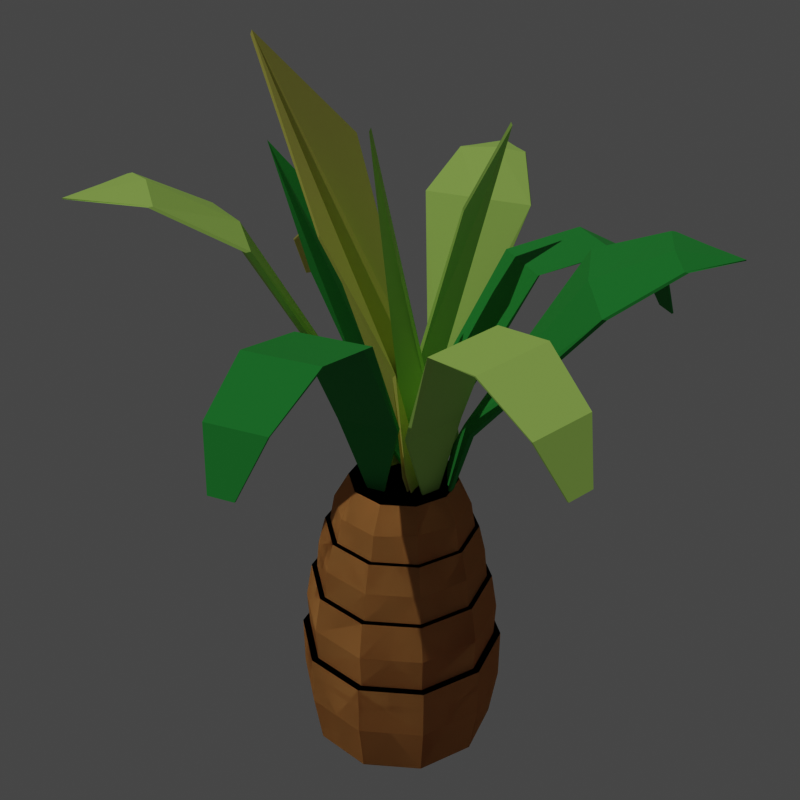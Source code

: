 # Source: palm_small.blend  (saved by Blender 2.80.75; exported with 4.5.12 LTS)
import bpy
from mathutils import Matrix  # noqa: F401  (used for matrix-valued properties, if any)

bpy.ops.wm.read_factory_settings(use_empty=True)
scene = bpy.context.scene
scene.name = 'Scene'

# ---- collections
col_collection = bpy.data.collections.new('Collection'); scene.collection.children.link(col_collection)
col_leafs = bpy.data.collections.new('leafs'); scene.collection.children.link(col_leafs)

# ---- materials (node trees are filled in below, after node groups)
mat_palm_tree = bpy.data.materials.new('palm_tree')
mat_palm_tree.alpha_threshold = 0.0
mat_palm_tree.use_transparent_shadow = False
mat_palm_tree.diffuse_color = (0.7991, 0.402, 0.1413, 1.0)
mat_palm_tree.roughness = 1.0
mat_palm_tree.line_color = (0.0, 0.0, 0.0, 1.0)
mat_palm_leaf_dark_001 = bpy.data.materials.new('palm_leaf_dark.001')
mat_palm_leaf_dark_001.use_transparent_shadow = False
mat_palm_leaf_dark_001.diffuse_color = (0.01938, 0.314, 0.05286, 1.0)
mat_palm_leaf_dark_001.roughness = 1.0
mat_palm_leaf1_001 = bpy.data.materials.new('palm_leaf1.001')
mat_palm_leaf1_001.use_transparent_shadow = False
mat_palm_leaf1_001.diffuse_color = (0.4621, 0.7991, 0.1683, 1.0)
mat_palm_leaf1_001.roughness = 0.7868
mat_palm_leaf_yellow = bpy.data.materials.new('palm_leaf_yellow')
mat_palm_leaf_yellow.use_transparent_shadow = False
mat_palm_leaf_yellow.diffuse_color = (0.7991, 0.7454, 0.1812, 1.0)
mat_palm_leaf_yellow.roughness = 1.0
mat_palm_leaf1 = bpy.data.materials.new('palm_leaf1')
mat_palm_leaf1.use_transparent_shadow = False
mat_palm_leaf1.diffuse_color = (0.4621, 0.7991, 0.1683, 1.0)
mat_palm_leaf1.roughness = 0.7868
mat_palm_leaf_dark = bpy.data.materials.new('palm_leaf_dark')
mat_palm_leaf_dark.use_transparent_shadow = False
mat_palm_leaf_dark.diffuse_color = (0.01938, 0.314, 0.05286, 1.0)
mat_palm_leaf_dark.roughness = 1.0
mat_palm_leaf1_002 = bpy.data.materials.new('palm_leaf1.002')
mat_palm_leaf1_002.use_transparent_shadow = False
mat_palm_leaf1_002.diffuse_color = (0.4621, 0.7991, 0.1683, 1.0)
mat_palm_leaf1_002.roughness = 0.7868

# ---- material node trees
mat_palm_tree.use_nodes = True; mat_palm_tree.node_tree.nodes.clear()
_N = mat_palm_tree.node_tree.nodes; _L = mat_palm_tree.node_tree.links
n0 = _N.new('ShaderNodeOutputMaterial'); n0.name = 'Material Output'; n0.location = (300, 300)
n1 = _N.new('ShaderNodeBsdfPrincipled'); n1.name = 'Principled BSDF'; n1.location = (10, 300)
n1.distribution = 'GGX'
n1.subsurface_method = 'BURLEY'
n1.inputs[0].default_value = (0.7991, 0.402, 0.1413, 1.0)
n1.inputs[2].default_value = 1.0
n1.inputs[3].default_value = 1.45
n1.inputs[13].default_value = 0.0
n1.inputs[27].default_value = (0.0, 0.0, 0.0, 1.0)
n1.inputs[28].default_value = 1.0
_L.new(n1.outputs[0], n0.inputs[0])
n0.is_active_output = True
mat_palm_leaf_dark_001.use_nodes = True; mat_palm_leaf_dark_001.node_tree.nodes.clear()
_N = mat_palm_leaf_dark_001.node_tree.nodes; _L = mat_palm_leaf_dark_001.node_tree.links
n0 = _N.new('ShaderNodeOutputMaterial'); n0.name = 'Material Output'; n0.location = (300, 300)
n1 = _N.new('ShaderNodeBsdfPrincipled'); n1.name = 'Principled BSDF'; n1.location = (10, 300)
n1.distribution = 'GGX'
n1.subsurface_method = 'BURLEY'
n1.inputs[0].default_value = (0.01938, 0.314, 0.05286, 1.0)
n1.inputs[2].default_value = 1.0
n1.inputs[3].default_value = 1.45
n1.inputs[27].default_value = (0.0, 0.0, 0.0, 1.0)
n1.inputs[28].default_value = 1.0
_L.new(n1.outputs[0], n0.inputs[0])
n0.is_active_output = True
mat_palm_leaf1_001.use_nodes = True; mat_palm_leaf1_001.node_tree.nodes.clear()
_N = mat_palm_leaf1_001.node_tree.nodes; _L = mat_palm_leaf1_001.node_tree.links
n0 = _N.new('ShaderNodeOutputMaterial'); n0.name = 'Material Output'; n0.location = (300, 300)
n1 = _N.new('ShaderNodeBsdfPrincipled'); n1.name = 'Principled BSDF'; n1.location = (10, 300)
n1.distribution = 'GGX'
n1.subsurface_method = 'BURLEY'
n1.inputs[0].default_value = (0.4621, 0.7991, 0.1683, 1.0)
n1.inputs[2].default_value = 0.7826
n1.inputs[3].default_value = 1.45
n1.inputs[27].default_value = (0.0, 0.0, 0.0, 1.0)
n1.inputs[28].default_value = 1.0
_L.new(n1.outputs[0], n0.inputs[0])
n0.is_active_output = True
mat_palm_leaf_yellow.use_nodes = True; mat_palm_leaf_yellow.node_tree.nodes.clear()
_N = mat_palm_leaf_yellow.node_tree.nodes; _L = mat_palm_leaf_yellow.node_tree.links
n0 = _N.new('ShaderNodeOutputMaterial'); n0.name = 'Material Output'; n0.location = (300, 300)
n1 = _N.new('ShaderNodeBsdfPrincipled'); n1.name = 'Principled BSDF'; n1.location = (10, 300)
n1.distribution = 'GGX'
n1.subsurface_method = 'BURLEY'
n1.inputs[0].default_value = (0.7991, 0.7454, 0.1812, 1.0)
n1.inputs[2].default_value = 1.0
n1.inputs[3].default_value = 1.45
n1.inputs[27].default_value = (0.0, 0.0, 0.0, 1.0)
n1.inputs[28].default_value = 1.0
_L.new(n1.outputs[0], n0.inputs[0])
n0.is_active_output = True
mat_palm_leaf1.use_nodes = True; mat_palm_leaf1.node_tree.nodes.clear()
_N = mat_palm_leaf1.node_tree.nodes; _L = mat_palm_leaf1.node_tree.links
n0 = _N.new('ShaderNodeOutputMaterial'); n0.name = 'Material Output'; n0.location = (300, 300)
n1 = _N.new('ShaderNodeBsdfPrincipled'); n1.name = 'Principled BSDF'; n1.location = (10, 300)
n1.distribution = 'GGX'
n1.subsurface_method = 'BURLEY'
n1.inputs[0].default_value = (0.4621, 0.7991, 0.1683, 1.0)
n1.inputs[2].default_value = 0.7826
n1.inputs[3].default_value = 1.45
n1.inputs[27].default_value = (0.0, 0.0, 0.0, 1.0)
n1.inputs[28].default_value = 1.0
_L.new(n1.outputs[0], n0.inputs[0])
n0.is_active_output = True
mat_palm_leaf_dark.use_nodes = True; mat_palm_leaf_dark.node_tree.nodes.clear()
_N = mat_palm_leaf_dark.node_tree.nodes; _L = mat_palm_leaf_dark.node_tree.links
n0 = _N.new('ShaderNodeOutputMaterial'); n0.name = 'Material Output'; n0.location = (300, 300)
n1 = _N.new('ShaderNodeBsdfPrincipled'); n1.name = 'Principled BSDF'; n1.location = (10, 300)
n1.distribution = 'GGX'
n1.subsurface_method = 'BURLEY'
n1.inputs[0].default_value = (0.01938, 0.314, 0.05286, 1.0)
n1.inputs[2].default_value = 1.0
n1.inputs[3].default_value = 1.45
n1.inputs[27].default_value = (0.0, 0.0, 0.0, 1.0)
n1.inputs[28].default_value = 1.0
_L.new(n1.outputs[0], n0.inputs[0])
n0.is_active_output = True
mat_palm_leaf1_002.use_nodes = True; mat_palm_leaf1_002.node_tree.nodes.clear()
_N = mat_palm_leaf1_002.node_tree.nodes; _L = mat_palm_leaf1_002.node_tree.links
n0 = _N.new('ShaderNodeOutputMaterial'); n0.name = 'Material Output'; n0.location = (300, 300)
n1 = _N.new('ShaderNodeBsdfPrincipled'); n1.name = 'Principled BSDF'; n1.location = (10, 300)
n1.distribution = 'GGX'
n1.subsurface_method = 'BURLEY'
n1.inputs[0].default_value = (0.4621, 0.7991, 0.1683, 1.0)
n1.inputs[2].default_value = 0.7826
n1.inputs[3].default_value = 1.45
n1.inputs[27].default_value = (0.0, 0.0, 0.0, 1.0)
n1.inputs[28].default_value = 1.0
_L.new(n1.outputs[0], n0.inputs[0])
n0.is_active_output = True

# ---- world
world_world = bpy.data.worlds.new('World'); scene.world = world_world
world_world.use_nodes = True; world_world.node_tree.nodes.clear()
_N = world_world.node_tree.nodes; _L = world_world.node_tree.links
n0 = _N.new('ShaderNodeOutputWorld'); n0.name = 'World Output'; n0.location = (300, 300)
n1 = _N.new('ShaderNodeBackground'); n1.name = 'Background'; n1.location = (10, 300)
n1.inputs[0].default_value = (0.05088, 0.05088, 0.05088, 1.0)
_L.new(n1.outputs[0], n0.inputs[0])
n0.is_active_output = True
world_world.color = (0.05088, 0.05088, 0.05088)
world_world.use_sun_shadow = False
world_world.sun_shadow_jitter_overblur = 0.0

# ---- cameras
cam_camera = bpy.data.cameras.new('Camera')

# ---- lights
light_sun = bpy.data.lights.new('Sun', 'SUN')
light_sun.color = (1.0, 0.9472, 0.7988)
light_sun.transmission_factor = 0.0
light_sun.energy = 1.0
light_sun.shadow_soft_size = 0.125

# ---- meshes
me_cylinder = bpy.data.meshes.new('Cylinder')
me_cylinder.from_pydata([(0.0727, 0.436, -0.1496), (0.0727, 0.4739, 0.3211), (0.3171, 0.3566, -0.1496), (0.3394, 0.3872, 0.3211), (0.4682, 0.1487, -0.1496), (0.5042, 0.1604, 0.3211), (0.4682, -0.1083, -0.1496), (0.5042, -0.12, 0.3211), (0.3171, -0.3163, -0.1496), (0.3394, -0.3469, 0.3211), (0.0727, -0.3957, -0.1496), (0.0727, -0.4335, 0.3211), (-0.1717, -0.3163, -0.1496), (-0.194, -0.3469, 0.3211), (-0.3228, -0.1083, -0.1496), (-0.3588, -0.12, 0.3211), (-0.3228, 0.1487, -0.1496), (-0.3588, 0.1604, 0.3211), (-0.1717, 0.3566, -0.1496), (-0.194, 0.3872, 0.3211), (0.1949, 0.3963, -0.1496), (0.206, 0.4306, 0.3211), (0.0727, 0.4725, 0.08578), (0.3386, 0.3861, 0.08578), (0.3927, 0.2526, -0.1496), (0.4218, 0.2738, 0.3211), (0.5029, 0.1599, 0.08578), (0.4682, 0.02017, -0.1496), (0.5042, 0.02017, 0.3211), (0.5029, -0.1196, 0.08578), (0.3927, -0.2123, -0.1496), (0.4218, -0.2335, 0.3211), (0.3386, -0.3457, 0.08578), (0.1949, -0.356, -0.1496), (0.0727, -0.4321, 0.08578), (-0.04951, -0.356, -0.1496), (-0.06064, -0.3902, 0.3211), (-0.1932, -0.3457, 0.08578), (-0.2473, -0.2123, -0.1496), (-0.2764, -0.2335, 0.3211), (-0.3575, -0.1196, 0.08578), (-0.3228, 0.02017, -0.1496), (-0.3588, 0.02017, 0.3211), (-0.3575, 0.1599, 0.08578), (-0.2473, 0.2526, -0.1496), (-0.2764, 0.2738, 0.3211), (-0.1932, 0.3861, 0.08578), (-0.04951, 0.3963, -0.1496), (-0.06064, 0.4306, 0.3211), (-0.06022, 0.4293, 0.08578), (-0.2753, 0.273, 0.08578), (-0.3575, 0.02017, 0.08578), (-0.2753, -0.2327, 0.08578), (-0.06022, -0.3889, 0.08578), (0.2056, -0.3889, 0.08578), (0.4207, -0.2327, 0.08578), (0.5029, 0.02017, 0.08578), (0.4207, 0.273, 0.08578), (0.2056, 0.4293, 0.08578), (0.1966, 0.4015, 0.3211), (0.0727, 0.4417, 0.3211), (0.1855, -0.3214, 0.641), (0.3205, 0.3612, 0.3211), (0.4349, -0.09543, 0.641), (0.4736, 0.1504, 0.3211), (-0.2446, 0.1275, 0.9002), (0.4736, -0.1101, 0.3211), (0.3205, -0.3209, 0.3211), (-0.1634, 0.3467, 0.641), (0.0727, -0.4014, 0.3211), (0.07248, -0.4095, 0.4772), (-0.1751, -0.3209, 0.3211), (0.4808, 0.1525, 0.4772), (-0.3282, -0.1101, 0.3211), (0.4808, -0.1128, 0.4772), (-0.3282, 0.1504, 0.3211), (0.1855, 0.3651, 0.641), (-0.1751, 0.3612, 0.3211), (-0.3097, 0.1454, 0.641), (0.07325, 0.4236, 0.641), (0.1916, -0.3433, 0.641), (-0.3358, 0.01986, 0.4772), (-0.3282, 0.02017, 0.3211), (-0.2446, 0.02358, 0.9002), (-0.3358, -0.1128, 0.4772), (-0.3358, 0.1525, 0.4772), (0.07392, -0.3577, 0.641), (0.4028, 0.2599, 0.4772), (0.07392, 0.4014, 0.641), (0.397, 0.2558, 0.3211), (-0.1799, 0.3672, 0.4772), (0.07248, 0.4492, 0.4772), (0.1987, 0.4082, 0.4772), (0.3831, 0.246, 0.641), (-0.3097, 0.02092, 0.641), (0.3248, 0.3672, 0.4772), (0.3099, -0.3049, 0.641), (-0.3097, -0.1035, 0.641), (0.4562, -0.1035, 0.641), (0.4562, 0.1454, 0.641), (-0.1634, -0.3049, 0.641), (0.07325, -0.3818, 0.641), (0.1916, 0.3852, 0.641), (0.3099, 0.3467, 0.641), (-0.1799, -0.3275, 0.4772), (0.174, -0.2806, 0.9002), (0.1987, -0.3685, 0.4772), (0.1966, -0.3611, 0.3211), (0.3248, -0.3275, 0.4772), (0.297, 0.3289, 0.641), (0.297, -0.2852, 0.641), (0.07518, -0.3127, 0.9002), (0.174, 0.3277, 0.9002), (0.07518, 0.3598, 0.9002), (-0.287, -0.09543, 0.641), (-0.1492, 0.3289, 0.641), (0.3659, 0.234, 0.641), (0.4349, 0.1391, 0.641), (-0.1492, -0.2852, 0.641), (-0.287, 0.1391, 0.641), (-0.287, 0.02185, 0.641), (-0.1225, -0.2485, 0.9002), (0.395, 0.1275, 0.9002), (0.3339, 0.2116, 0.9002), (-0.1225, 0.2956, 0.9002), (0.2728, -0.2485, 0.9002), (0.2728, 0.2956, 0.9002), (0.395, -0.08033, 0.9002), (-0.2446, -0.08033, 0.9002), (0.3659, -0.1903, 0.641), (0.3339, -0.1644, 0.9002), (0.4229, -0.09101, 0.7706), (0.2896, -0.2745, 0.7706), (0.3562, -0.1827, 0.7706), (-0.03762, 0.3651, 0.641), (-0.02365, 0.3277, 0.9002), (-0.1417, 0.3192, 0.7706), (0.07392, 0.3893, 0.7706), (-0.0339, 0.3542, 0.7706), (-0.03762, -0.3214, 0.641), (-0.02365, -0.2806, 0.9002), (0.07392, -0.3445, 0.7706), (-0.1417, -0.2745, 0.7706), (-0.0339, -0.3095, 0.7706), (0.1818, -0.3095, 0.7706), (0.3315, 0.2815, 0.641), (0.3034, 0.2536, 0.9002), (0.3562, 0.2275, 0.7706), (0.2896, 0.3192, 0.7706), (0.3229, 0.2733, 0.7706), (0.4216, 0.1354, 0.7786), (0.1818, 0.3542, 0.7706), (-0.2759, 0.136, 0.7651), (-0.2762, -0.09142, 0.7635), (-0.2767, 0.0223, 0.7603), (0.07664, 0.3399, 0.9002), (0.1694, 0.3097, 0.9002), (0.07664, -0.2911, 0.9002), (0.1694, -0.261, 0.9002), (-0.2234, 0.02436, 0.9002), (-0.2234, 0.1219, 0.9002), (-0.01608, -0.261, 0.9002), (-0.1088, -0.2309, 0.9002), (0.3767, 0.1219, 0.9002), (0.3194, 0.2007, 0.9002), (-0.01608, 0.3097, 0.9002), (-0.1088, 0.2796, 0.9002), (0.2621, -0.2309, 0.9002), (0.2907, 0.2402, 0.9002), (0.2621, 0.2796, 0.9002), (0.3194, -0.152, 0.9002), (-0.2234, -0.07313, 0.9002), (0.3767, -0.07313, 0.9002), (0.01298, 0.2406, 1.132), (-0.05629, 0.2181, 1.132), (0.1515, -0.1858, 1.132), (0.2208, -0.1633, 1.132), (-0.1419, 0.0274, 1.132), (-0.1419, 0.1002, 1.132), (0.08225, -0.2083, 1.132), (0.2422, 0.1886, 1.132), (0.2208, 0.2181, 1.132), (0.3064, 0.1002, 1.132), (0.2636, 0.1592, 1.132), (0.01298, -0.1858, 1.132), (-0.05629, -0.1633, 1.132), (0.08225, 0.2631, 1.132), (0.1515, 0.2406, 1.132), (0.2636, -0.1044, 1.132), (-0.1419, -0.04544, 1.132), (0.3064, -0.04544, 1.132), (0.3767, 0.02436, 0.9002), (0.3064, 0.0274, 1.132), (0.359, 0.1171, 1.016), (0.359, -0.06572, 1.016), (0.359, 0.02568, 1.016), (-0.06244, 0.2947, 0.9002), (-0.02165, 0.2293, 1.132), (-0.09618, 0.265, 1.016), (-0.009252, 0.2932, 1.016), (-0.05271, 0.2791, 1.016), (-0.1661, -0.152, 0.9002), (-0.0991, -0.1044, 1.132), (-0.09618, -0.2136, 1.016), (-0.2036, -0.06572, 1.016), (-0.1499, -0.1397, 1.016), (0.123, -0.2761, 0.9002), (0.1169, -0.197, 1.132), (0.1646, -0.2418, 1.016), (0.07767, -0.2701, 1.016), (0.1211, -0.256, 1.016), (-0.009252, -0.2418, 1.016), (0.2493, -0.21, 1.028), (0.3037, -0.1384, 1.022), (0.2157, 0.2947, 0.9002), (0.1862, 0.2293, 1.132), (0.2515, 0.265, 1.016), (0.1646, 0.2932, 1.016), (0.2081, 0.2791, 1.016), (0.3052, 0.191, 1.016), (0.07788, 0.3187, 1.024), (-0.2065, 0.1178, 1.008), (-0.02165, 0.2293, 1.132), (-0.05629, 0.2181, 1.132), (0.1515, -0.1858, 1.132), (0.2208, -0.1633, 1.132), (-0.1419, 0.0274, 1.132), (-0.1419, 0.1002, 1.132), (0.1169, -0.197, 1.132), (0.2422, 0.1886, 1.132), (0.2208, 0.2181, 1.132), (0.3064, 0.1002, 1.132), (0.2636, 0.1592, 1.132), (0.01298, -0.1858, 1.132), (-0.05629, -0.1633, 1.132), (0.08225, 0.2631, 1.132), (0.1515, 0.2406, 1.132), (0.1862, 0.2293, 1.132), (0.2636, -0.1044, 1.132), (-0.1419, -0.04544, 1.132), (0.3064, 0.0274, 1.132), (0.3064, -0.04544, 1.132), (-0.0991, -0.1044, 1.132), (0.01298, 0.2406, 1.132), (0.08225, -0.2083, 1.132)], [], [(58, 23, 2, 20, 0, 22), (57, 26, 4, 24, 2, 23), (56, 29, 6, 27, 4, 26), (55, 32, 8, 30, 6, 29), (54, 34, 10, 33, 8, 32), (53, 37, 12, 35, 10, 34), (52, 40, 14, 38, 12, 37), (51, 43, 16, 41, 14, 40), (50, 46, 18, 44, 16, 43), (49, 22, 0, 47, 18, 46), (0, 20, 2, 24, 4, 27, 6, 30, 8, 33, 10, 35, 12, 38, 14, 41, 16, 44, 18, 47), (45, 19, 46, 50, 43, 17), (62, 59, 60, 91, 92, 95), (42, 17, 43, 51, 40, 15), (108, 74, 98, 96), (39, 15, 40, 52, 37, 13), (71, 69, 70, 104), (36, 13, 37, 53, 34, 11), (19, 17, 15, 13, 71, 73, 82, 75, 77, 60, 59, 21, 1), (90, 85, 78, 68), (64, 89, 62, 95, 87, 72), (102, 79, 68, 78, 94, 97, 100, 118, 114, 120, 119, 115, 134, 88, 76, 109, 103), (28, 7, 29, 56, 26, 5), (104, 70, 101, 100), (25, 5, 26, 57, 23, 3), (21, 3, 23, 58, 22, 1), (48, 1, 22, 49, 46, 19), (236, 235, 243, 222, 223, 227, 226, 239, 242, 234, 233, 244, 228, 224, 225, 238, 241, 240, 231, 232, 229, 230, 237), (31, 9, 32, 55, 29, 7), (32, 9, 11, 34), (185, 184, 233, 234), (74, 72, 99, 98), (91, 90, 68, 79), (84, 104, 100, 97), (75, 82, 73, 84, 81, 85), (107, 67, 108, 106, 70, 69), (73, 71, 104, 84), (81, 84, 97, 94, 78, 85), (106, 108, 96, 80, 101, 70), (67, 66, 74, 108), (66, 64, 72, 74), (72, 87, 95, 103, 93, 99), (202, 185, 234, 242), (60, 77, 90, 91), (77, 75, 85, 90), (96, 98, 99, 93, 103, 109, 145, 116, 117, 63, 129, 110, 61, 86, 139, 118, 100, 101, 80), (124, 65, 83, 128, 121, 162, 201, 171, 159, 160, 166, 196, 165, 155, 156, 214, 169, 126, 112, 113, 135), (131, 150, 122, 127), (116, 145, 109, 148, 149, 147, 150, 117), (115, 119, 152, 136), (150, 147, 149, 148, 126, 146, 123, 122), (114, 118, 142, 153), (61, 110, 132, 144, 141, 86), (152, 154, 153, 128, 83, 65), (109, 76, 88, 137, 151, 148), (95, 92, 91, 79, 102, 103), (110, 129, 63, 131, 133, 132), (134, 115, 136, 138, 137, 88), (139, 86, 141, 143, 142, 118), (133, 131, 127, 130, 125, 132), (138, 136, 124, 135, 113, 137), (143, 141, 111, 140, 121, 142), (151, 137, 113, 112, 126, 148), (63, 117, 150, 131), (144, 132, 125, 105, 111, 141), (153, 142, 121, 128), (119, 120, 114, 153, 154, 152), (136, 152, 65, 124), (182, 183, 232, 231), (166, 160, 221, 198), (161, 157, 209, 211, 203, 162), (168, 169, 216, 219, 193, 163, 164), (167, 170, 172, 194, 213, 212), (217, 220, 186, 187, 215, 181, 216, 218), (155, 165, 196, 166, 198, 200, 199, 220), (203, 211, 209, 179, 184, 185), (157, 206, 158, 167, 212, 208, 210, 209), (189, 202, 242, 239), (188, 190, 241, 238), (176, 188, 238, 225), (169, 214, 156, 155, 220, 217, 218, 216), (172, 191, 163, 193, 195, 194), (215, 187, 236, 237), (201, 162, 203, 205, 204, 171), (195, 193, 182, 192, 190, 194), (175, 176, 225, 224), (205, 203, 185, 202, 189, 204), (213, 194, 190, 188, 176, 212), (208, 212, 176, 175, 207, 179, 209, 210), (186, 173, 243, 235), (197, 174, 223, 222), (187, 186, 235, 236), (192, 182, 231, 240), (220, 199, 200, 198, 174, 197, 173, 186), (173, 197, 222, 243), (184, 179, 244, 233), (181, 215, 237, 230), (159, 171, 204, 221, 160), (193, 219, 216, 181, 180, 183, 182), (221, 204, 189, 177, 178), (198, 221, 178, 174), (178, 177, 226, 227), (179, 207, 228, 244), (183, 180, 229, 232), (177, 189, 239, 226), (207, 175, 224, 228), (190, 192, 240, 241), (180, 181, 230, 229), (174, 178, 227, 223), (7, 5, 3, 21, 59, 62, 89, 64, 66, 67, 107, 69, 71, 13, 11, 9), (105, 125, 130, 127, 122, 123, 146, 126, 169, 168, 164, 163, 191, 172, 170, 167, 158, 206, 157, 161, 162, 121, 140, 111)])
_uv = me_cylinder.uv_layers.new(name='UVMap')
_uv.uv.foreach_set('vector', [0.95, 0.75, 0.9, 0.75, 0.9, 0.5, 0.95, 0.5, 1.0, 0.5, 1.0, 0.75, 0.85, 0.75, 0.8, 0.75, 0.8, 0.5, 0.85, 0.5, 0.9, 0.5, 0.9, 0.75, 0.75, 0.75, 0.7, 0.75, 0.7, 0.5, 0.75, 0.5, 0.8, 0.5, 0.8, 0.75, 0.65, 0.75, 0.6, 0.75, 0.6, 0.5, 0.65, 0.5, 0.7, 0.5, 0.7, 0.75, 0.55, 0.75, 0.5, 0.75, 0.5, 0.5, 0.55, 0.5, 0.6, 0.5, 0.6, 0.75, 0.45, 0.75, 0.4, 0.75, 0.4, 0.5, 0.45, 0.5, 0.5, 0.5, 0.5, 0.75, 0.35, 0.75, 0.3, 0.75, 0.3, 0.5, 0.35, 0.5, 0.4, 0.5, 0.4, 0.75, 0.25, 0.75, 0.2, 0.75, 0.2, 0.5, 0.25, 0.5, 0.3, 0.5, 0.3, 0.75, 0.15, 0.75, 0.1, 0.75, 0.1, 0.5, 0.15, 0.5, 0.2, 0.5, 0.2, 0.75, 0.05, 0.75, -7.451e-08, 0.75, -7.451e-08, 0.5, 0.05, 0.5, 0.1, 0.5, 0.1, 0.75, 0.75, 0.49, 0.8205, 0.4671, 0.8911, 0.4442, 0.9347, 0.3842, 0.9783, 0.3242, 0.9783, 0.25, 0.9783, 0.1758, 0.9347, 0.1158, 0.8911, 0.05584, 0.8205, 0.03292, 0.75, 0.01, 0.6795, 0.03292, 0.6089, 0.05584, 0.5653, 0.1158, 0.5217, 0.1758, 0.5217, 0.25, 0.5217, 0.3242, 0.5653, 0.3842, 0.6089, 0.4442, 0.6795, 0.4671, 0.15, 1.0, 0.1, 1.0, 0.1, 0.75, 0.15, 0.75, 0.2, 0.75, 0.2, 1.0, 0.9, 1.0, 0.95, 1.0, -7.451e-08, 1.0, -7.451e-08, 1.0, 0.95, 1.0, 0.9, 1.0, 0.25, 1.0, 0.2, 1.0, 0.2, 0.75, 0.25, 0.75, 0.3, 0.75, 0.3, 1.0, 0.6, 1.0, 0.7, 1.0, 0.7, 1.0, 0.6, 1.0, 0.35, 1.0, 0.3, 1.0, 0.3, 0.75, 0.35, 0.75, 0.4, 0.75, 0.4, 1.0, 0.4, 1.0, 0.5, 1.0, 0.5, 1.0, 0.4, 1.0, 0.45, 1.0, 0.4, 1.0, 0.4, 0.75, 0.45, 0.75, 0.5, 0.75, 0.5, 1.0, 0.1, 1.0, 0.2, 1.0, 0.3, 1.0, 0.4, 1.0, 0.4, 1.0, 0.3, 1.0, 0.25, 1.0, 0.2, 1.0, 0.1, 1.0, -7.451e-08, 1.0, 0.95, 1.0, 0.95, 1.0, -7.451e-08, 1.0, 0.1, 1.0, 0.2, 1.0, 0.2, 1.0, 0.1, 1.0, 0.8, 1.0, 0.85, 1.0, 0.9, 1.0, 0.9, 1.0, 0.85, 1.0, 0.8, 1.0, 0.95, 1.0, -7.451e-08, 1.0, 0.1, 1.0, 0.2, 1.0, 0.25, 1.0, 0.3, 1.0, 0.4, 1.0, 0.4, 1.0, 0.3, 1.0, 0.25, 1.0, 0.2, 1.0, 0.1, 1.0, 0.05, 1.0, -7.451e-08, 1.0, 0.95, 1.0, 0.9, 1.0, 0.9, 1.0, 0.75, 1.0, 0.7, 1.0, 0.7, 0.75, 0.75, 0.75, 0.8, 0.75, 0.8, 1.0, 0.4, 1.0, 0.5, 1.0, 0.5, 1.0, 0.4, 1.0, 0.85, 1.0, 0.8, 1.0, 0.8, 0.75, 0.85, 0.75, 0.9, 0.75, 0.9, 1.0, 0.95, 1.0, 0.9, 1.0, 0.9, 0.75, 0.95, 0.75, 1.0, 0.75, 1.0, 1.0, 0.05, 1.0, -7.451e-08, 1.0, -7.451e-08, 0.75, 0.05, 0.75, 0.1, 0.75, 0.1, 1.0, 0.95, 1.0, -7.451e-08, 1.0, 0.05, 1.0, 0.075, 1.0, 0.1, 1.0, 0.2, 1.0, 0.25, 1.0, 0.3, 1.0, 0.35, 1.0, 0.4, 1.0, 0.45, 1.0, 0.5, 1.0, 0.525, 1.0, 0.55, 1.0, 0.6, 1.0, 0.65, 1.0, 0.7, 1.0, 0.75, 1.0, 0.8, 1.0, 0.85, 1.0, 0.875, 1.0, 0.9, 1.0, 0.925, 1.0, 0.65, 1.0, 0.6, 1.0, 0.6, 0.75, 0.65, 0.75, 0.7, 0.75, 0.7, 1.0, 0.6, 0.75, 0.6, 1.0, 0.5, 1.0, 0.5, 0.75, 0.4, 1.0, 0.45, 1.0, 0.45, 1.0, 0.4, 1.0, 0.7, 1.0, 0.8, 1.0, 0.8, 1.0, 0.7, 1.0, -7.451e-08, 1.0, 0.1, 1.0, 0.1, 1.0, -7.451e-08, 1.0, 0.3, 1.0, 0.4, 1.0, 0.4, 1.0, 0.3, 1.0, 0.2, 1.0, 0.25, 1.0, 0.3, 1.0, 0.3, 1.0, 0.25, 1.0, 0.2, 1.0, 0.55, 1.0, 0.6, 1.0, 0.6, 1.0, 0.55, 1.0, 0.5, 1.0, 0.5, 1.0, 0.3, 1.0, 0.4, 1.0, 0.4, 1.0, 0.3, 1.0, 0.25, 1.0, 0.3, 1.0, 0.3, 1.0, 0.25, 1.0, 0.2, 1.0, 0.2, 1.0, 0.55, 1.0, 0.6, 1.0, 0.6, 1.0, 0.55, 1.0, 0.5, 1.0, 0.5, 1.0, 0.6, 1.0, 0.7, 1.0, 0.7, 1.0, 0.6, 1.0, 0.7, 1.0, 0.8, 1.0, 0.8, 1.0, 0.7, 1.0, 0.8, 1.0, 0.85, 1.0, 0.9, 1.0, 0.9, 1.0, 0.85, 1.0, 0.8, 1.0, 0.35, 1.0, 0.4, 1.0, 0.4, 1.0, 0.35, 1.0, -7.451e-08, 1.0, 0.1, 1.0, 0.1, 1.0, -7.451e-08, 1.0, 0.1, 1.0, 0.2, 1.0, 0.2, 1.0, 0.1, 1.0, 0.6, 1.0, 0.7, 1.0, 0.8, 1.0, 0.85, 1.0, 0.9, 1.0, 0.9, 1.0, 0.875, 1.0, 0.85, 1.0, 0.8, 1.0, 0.7, 1.0, 0.65, 1.0, 0.6, 1.0, 0.55, 1.0, 0.5, 1.0, 0.45, 1.0, 0.4, 1.0, 0.4, 1.0, 0.5, 1.0, 0.55, 1.0, 0.1, 1.0, 0.2, 1.0, 0.25, 1.0, 0.3, 1.0, 0.4, 1.0, 0.4, 1.0, 0.35, 1.0, 0.3, 1.0, 0.25, 1.0, 0.2, 1.0, 0.1, 1.0, 0.075, 1.0, 0.05, 1.0, -7.451e-08, 1.0, 0.95, 1.0, 0.925, 1.0, 0.9, 1.0, 0.9, 1.0, 0.95, 1.0, -7.451e-08, 1.0, 0.05, 1.0, 0.7, 1.0, 0.8, 1.0, 0.8, 1.0, 0.7, 1.0, 0.85, 1.0, 0.875, 1.0, 0.9, 1.0, 0.9, 1.0, 0.875, 1.0, 0.85, 1.0, 0.8, 1.0, 0.8, 1.0, 0.1, 1.0, 0.2, 1.0, 0.2, 1.0, 0.1, 1.0, 0.8, 1.0, 0.85, 1.0, 0.875, 1.0, 0.9, 1.0, 0.9, 1.0, 0.875, 1.0, 0.85, 1.0, 0.8, 1.0, 0.3, 1.0, 0.4, 1.0, 0.4, 1.0, 0.3, 1.0, 0.55, 1.0, 0.6, 1.0, 0.6, 1.0, 0.55, 1.0, 0.5, 1.0, 0.5, 1.0, 0.2, 1.0, 0.25, 1.0, 0.3, 1.0, 0.3, 1.0, 0.25, 1.0, 0.2, 1.0, 0.9, 1.0, 0.95, 1.0, -7.451e-08, 1.0, -7.451e-08, 1.0, 0.95, 1.0, 0.9, 1.0, 0.9, 1.0, 0.95, 1.0, -7.451e-08, 1.0, -7.451e-08, 1.0, 0.95, 1.0, 0.9, 1.0, 0.6, 1.0, 0.65, 1.0, 0.7, 1.0, 0.7, 1.0, 0.65, 1.0, 0.6, 1.0, 0.05, 1.0, 0.1, 1.0, 0.1, 1.0, 0.05, 1.0, -7.451e-08, 1.0, -7.451e-08, 1.0, 0.45, 1.0, 0.5, 1.0, 0.5, 1.0, 0.45, 1.0, 0.4, 1.0, 0.4, 1.0, 0.65, 1.0, 0.7, 1.0, 0.7, 1.0, 0.65, 1.0, 0.6, 1.0, 0.6, 1.0, 0.05, 1.0, 0.1, 1.0, 0.1, 1.0, 0.05, 1.0, -7.451e-08, 1.0, -7.451e-08, 1.0, 0.45, 1.0, 0.5, 1.0, 0.5, 1.0, 0.45, 1.0, 0.4, 1.0, 0.4, 1.0, 0.95, 1.0, -7.451e-08, 1.0, -7.451e-08, 1.0, 0.95, 1.0, 0.9, 1.0, 0.9, 1.0, 0.7, 1.0, 0.8, 1.0, 0.8, 1.0, 0.7, 1.0, 0.55, 1.0, 0.6, 1.0, 0.6, 1.0, 0.55, 1.0, 0.5, 1.0, 0.5, 1.0, 0.3, 1.0, 0.4, 1.0, 0.4, 1.0, 0.3, 1.0, 0.2, 1.0, 0.25, 1.0, 0.3, 1.0, 0.3, 1.0, 0.25, 1.0, 0.2, 1.0, 0.1, 1.0, 0.2, 1.0, 0.2, 1.0, 0.1, 1.0, 0.8, 1.0, 0.85, 1.0, 0.85, 1.0, 0.8, 1.0, 0.1, 1.0, 0.2, 1.0, 0.2, 1.0, 0.1, 1.0, 0.45, 1.0, 0.5, 1.0, 0.5, 1.0, 0.45, 1.0, 0.4, 1.0, 0.4, 1.0, 0.875, 1.0, 0.9, 1.0, 0.9, 1.0, 0.85, 1.0, 0.8, 1.0, 0.8, 1.0, 0.85, 1.0, 0.6, 1.0, 0.65, 1.0, 0.7, 1.0, 0.7, 1.0, 0.65, 1.0, 0.6, 1.0, 0.95, 1.0, -7.451e-08, 1.0, -7.451e-08, 1.0, 0.95, 1.0, 0.925, 1.0, 0.9, 1.0, 0.9, 1.0, 0.925, 1.0, -7.451e-08, 1.0, 0.05, 1.0, 0.075, 1.0, 0.1, 1.0, 0.1, 1.0, 0.075, 1.0, 0.05, 1.0, -7.451e-08, 1.0, 0.4, 1.0, 0.45, 1.0, 0.5, 1.0, 0.5, 1.0, 0.45, 1.0, 0.4, 1.0, 0.5, 1.0, 0.525, 1.0, 0.55, 1.0, 0.6, 1.0, 0.6, 1.0, 0.55, 1.0, 0.525, 1.0, 0.5, 1.0, 0.3, 1.0, 0.35, 1.0, 0.35, 1.0, 0.3, 1.0, 0.65, 1.0, 0.7, 1.0, 0.7, 1.0, 0.65, 1.0, 0.6, 1.0, 0.65, 1.0, 0.65, 1.0, 0.6, 1.0, 0.9, 1.0, 0.925, 1.0, 0.95, 1.0, -7.451e-08, 1.0, -7.451e-08, 1.0, 0.95, 1.0, 0.925, 1.0, 0.9, 1.0, 0.7, 1.0, 0.75, 1.0, 0.8, 1.0, 0.8, 1.0, 0.75, 1.0, 0.7, 1.0, 0.925, 1.0, 0.95, 1.0, 0.95, 1.0, 0.925, 1.0, 0.35, 1.0, 0.4, 1.0, 0.4, 1.0, 0.35, 1.0, 0.3, 1.0, 0.3, 1.0, 0.75, 1.0, 0.8, 1.0, 0.8, 1.0, 0.75, 1.0, 0.7, 1.0, 0.7, 1.0, 0.55, 1.0, 0.6, 1.0, 0.6, 1.0, 0.55, 1.0, 0.35, 1.0, 0.4, 1.0, 0.4, 1.0, 0.35, 1.0, 0.3, 1.0, 0.3, 1.0, 0.65, 1.0, 0.7, 1.0, 0.7, 1.0, 0.65, 1.0, 0.6, 1.0, 0.6, 1.0, 0.55, 1.0, 0.6, 1.0, 0.6, 1.0, 0.55, 1.0, 0.525, 1.0, 0.5, 1.0, 0.5, 1.0, 0.525, 1.0, -7.451e-08, 1.0, 0.05, 1.0, 0.05, 1.0, -7.451e-08, 1.0, 0.075, 1.0, 0.1, 1.0, 0.1, 1.0, 0.075, 1.0, 0.95, 1.0, -7.451e-08, 1.0, -7.451e-08, 1.0, 0.95, 1.0, 0.75, 1.0, 0.8, 1.0, 0.8, 1.0, 0.75, 1.0, -7.451e-08, 1.0, 0.05, 1.0, 0.075, 1.0, 0.1, 1.0, 0.1, 1.0, 0.075, 1.0, 0.05, 1.0, -7.451e-08, 1.0, 0.05, 1.0, 0.075, 1.0, 0.075, 1.0, 0.05, 1.0, 0.45, 1.0, 0.5, 1.0, 0.5, 1.0, 0.45, 1.0, 0.9, 1.0, 0.925, 1.0, 0.925, 1.0, 0.9, 1.0, 0.25, 1.0, 0.3, 1.0, 0.3, 1.0, 0.2, 1.0, 0.2, 1.0, 0.8, 1.0, 0.85, 1.0, 0.9, 1.0, 0.9, 1.0, 0.875, 1.0, 0.85, 1.0, 0.8, 1.0, 0.2, 1.0, 0.3, 1.0, 0.3, 1.0, 0.25, 1.0, 0.2, 1.0, 0.1, 1.0, 0.2, 1.0, 0.2, 1.0, 0.1, 1.0, 0.2, 1.0, 0.25, 1.0, 0.25, 1.0, 0.2, 1.0, 0.5, 1.0, 0.525, 1.0, 0.525, 1.0, 0.5, 1.0, 0.85, 1.0, 0.875, 1.0, 0.875, 1.0, 0.85, 1.0, 0.25, 1.0, 0.3, 1.0, 0.3, 1.0, 0.25, 1.0, 0.525, 1.0, 0.55, 1.0, 0.55, 1.0, 0.525, 1.0, 0.7, 1.0, 0.75, 1.0, 0.75, 1.0, 0.7, 1.0, 0.875, 1.0, 0.9, 1.0, 0.9, 1.0, 0.875, 1.0, 0.1, 1.0, 0.2, 1.0, 0.2, 1.0, 0.1, 1.0, 0.7, 1.0, 0.8, 1.0, 0.9, 1.0, 0.95, 1.0, 0.95, 1.0, 0.9, 1.0, 0.85, 1.0, 0.8, 1.0, 0.7, 1.0, 0.6, 1.0, 0.55, 1.0, 0.5, 1.0, 0.4, 1.0, 0.4, 1.0, 0.5, 1.0, 0.6, 1.0, 0.55, 1.0, 0.6, 1.0, 0.65, 1.0, 0.7, 1.0, 0.8, 1.0, 0.85, 1.0, 0.875, 1.0, 0.9, 1.0, 0.9, 1.0, 0.875, 1.0, 0.85, 1.0, 0.8, 1.0, 0.75, 1.0, 0.7, 1.0, 0.65, 1.0, 0.6, 1.0, 0.55, 1.0, 0.525, 1.0, 0.5, 1.0, 0.45, 1.0, 0.4, 1.0, 0.4, 1.0, 0.45, 1.0, 0.5, 1.0])
me_cylinder.materials.append(mat_palm_tree)
me_cylinder.use_remesh_preserve_volume = False
me_cylinder.use_remesh_preserve_attributes = False
me_cylinder.use_mirror_vertex_groups = False
me_cylinder.update()
me_cylinder_001 = bpy.data.meshes.new('Cylinder.001')
me_cylinder_001.from_pydata([(0.1855, -0.3214, 0.641), (0.4349, -0.09543, 0.641), (-0.2446, 0.1275, 0.9002), (0.1855, 0.3651, 0.641), (-0.2446, 0.02358, 0.9002), (0.07392, -0.3577, 0.641), (0.07392, 0.4014, 0.641), (0.174, -0.2806, 0.9002), (0.297, 0.3289, 0.641), (0.297, -0.2852, 0.641), (0.07518, -0.3127, 0.9002), (0.174, 0.3277, 0.9002), (0.07518, 0.3598, 0.9002), (-0.287, -0.09543, 0.641), (-0.1492, 0.3289, 0.641), (0.3659, 0.234, 0.641), (0.4349, 0.1391, 0.641), (-0.1492, -0.2852, 0.641), (-0.287, 0.1391, 0.641), (-0.287, 0.02185, 0.641), (-0.1225, -0.2485, 0.9002), (0.395, 0.1275, 0.9002), (0.3339, 0.2116, 0.9002), (-0.1225, 0.2956, 0.9002), (0.2728, -0.2485, 0.9002), (0.2728, 0.2956, 0.9002), (0.395, -0.08033, 0.9002), (-0.2446, -0.08033, 0.9002), (0.3659, -0.1903, 0.641), (0.3339, -0.1644, 0.9002), (0.4229, -0.09101, 0.7706), (0.2896, -0.2745, 0.7706), (0.3562, -0.1827, 0.7706), (-0.03762, 0.3651, 0.641), (-0.02365, 0.3277, 0.9002), (-0.1417, 0.3192, 0.7706), (0.07392, 0.3893, 0.7706), (-0.0339, 0.3542, 0.7706), (-0.03762, -0.3214, 0.641), (-0.02365, -0.2806, 0.9002), (0.07392, -0.3445, 0.7706), (-0.1417, -0.2745, 0.7706), (-0.0339, -0.3095, 0.7706), (0.1818, -0.3095, 0.7706), (0.3315, 0.2815, 0.641), (0.3034, 0.2536, 0.9002), (0.3562, 0.2275, 0.7706), (0.2896, 0.3192, 0.7706), (0.3229, 0.2733, 0.7706), (0.4216, 0.1354, 0.7786), (0.1818, 0.3542, 0.7706), (-0.2759, 0.136, 0.7651), (-0.2762, -0.09142, 0.7635), (-0.2767, 0.0223, 0.7603), (0.07664, 0.3399, 0.9002), (0.1694, 0.3097, 0.9002), (0.07664, -0.2911, 0.9002), (0.1694, -0.261, 0.9002), (-0.2234, 0.02436, 0.9002), (-0.2234, 0.1219, 0.9002), (-0.01608, -0.261, 0.9002), (-0.1088, -0.2309, 0.9002), (0.3767, 0.1219, 0.9002), (0.3194, 0.2007, 0.9002), (-0.01608, 0.3097, 0.9002), (-0.1088, 0.2796, 0.9002), (0.2621, -0.2309, 0.9002), (0.2907, 0.2402, 0.9002), (0.2621, 0.2796, 0.9002), (0.3194, -0.152, 0.9002), (-0.2234, -0.07313, 0.9002), (0.3767, -0.07313, 0.9002), (0.01298, 0.2406, 1.132), (-0.05629, 0.2181, 1.132), (0.1515, -0.1858, 1.132), (0.2208, -0.1633, 1.132), (-0.1419, 0.0274, 1.132), (-0.1419, 0.1002, 1.132), (0.08225, -0.2083, 1.132), (0.2422, 0.1886, 1.132), (0.2208, 0.2181, 1.132), (0.3064, 0.1002, 1.132), (0.2636, 0.1592, 1.132), (0.01298, -0.1858, 1.132), (-0.05629, -0.1633, 1.132), (0.08225, 0.2631, 1.132), (0.1515, 0.2406, 1.132), (0.2636, -0.1044, 1.132), (-0.1419, -0.04544, 1.132), (0.3064, -0.04544, 1.132), (0.3767, 0.02436, 0.9002), (0.3064, 0.0274, 1.132), (0.359, 0.1171, 1.016), (0.359, -0.06572, 1.016), (0.359, 0.02568, 1.016), (-0.06244, 0.2947, 0.9002), (-0.02165, 0.2293, 1.132), (-0.09618, 0.265, 1.016), (-0.009252, 0.2932, 1.016), (-0.05271, 0.2791, 1.016), (-0.1661, -0.152, 0.9002), (-0.0991, -0.1044, 1.132), (-0.09618, -0.2136, 1.016), (-0.2036, -0.06572, 1.016), (-0.1499, -0.1397, 1.016), (0.123, -0.2761, 0.9002), (0.1169, -0.197, 1.132), (0.1646, -0.2418, 1.016), (0.07767, -0.2701, 1.016), (0.1211, -0.256, 1.016), (-0.009252, -0.2418, 1.016), (0.2493, -0.21, 1.028), (0.3037, -0.1384, 1.022), (0.2157, 0.2947, 0.9002), (0.1862, 0.2293, 1.132), (0.2515, 0.265, 1.016), (0.1646, 0.2932, 1.016), (0.2081, 0.2791, 1.016), (0.3052, 0.191, 1.016), (0.07788, 0.3187, 1.024), (-0.2065, 0.1178, 1.008), (-0.02165, 0.2293, 1.132), (-0.05629, 0.2181, 1.132), (0.1515, -0.1858, 1.132), (0.2208, -0.1633, 1.132), (-0.1419, 0.0274, 1.132), (-0.1419, 0.1002, 1.132), (0.1169, -0.197, 1.132), (0.2422, 0.1886, 1.132), (0.2208, 0.2181, 1.132), (0.3064, 0.1002, 1.132), (0.2636, 0.1592, 1.132), (0.01298, -0.1858, 1.132), (-0.05629, -0.1633, 1.132), (0.08225, 0.2631, 1.132), (0.1515, 0.2406, 1.132), (0.1862, 0.2293, 1.132), (0.2636, -0.1044, 1.132), (-0.1419, -0.04544, 1.132), (0.3064, 0.0274, 1.132), (0.3064, -0.04544, 1.132), (-0.0991, -0.1044, 1.132), (0.01298, 0.2406, 1.132), (0.08225, -0.2083, 1.132)], [], [(135, 134, 142, 121, 122, 126, 125, 138, 141, 133, 132, 143, 127, 123, 124, 137, 140, 139, 130, 131, 128, 129, 136), (84, 83, 132, 133), (101, 84, 133, 141), (23, 2, 59, 65), (30, 49, 21, 26), (15, 44, 8, 47, 48, 46, 49, 16), (14, 18, 51, 35), (49, 46, 48, 47, 25, 45, 22, 21), (13, 17, 41, 52), (0, 9, 31, 43, 40, 5), (51, 53, 52, 27, 4, 2), (8, 3, 6, 36, 50, 47), (7, 24, 66, 57), (25, 11, 55, 113, 68), (11, 12, 54, 55), (6, 3, 8, 44, 15, 16, 1, 28, 9, 0, 5, 38, 17, 13, 19, 18, 14, 33), (34, 23, 65, 95, 64), (9, 28, 1, 30, 32, 31), (33, 14, 35, 37, 36, 6), (38, 5, 40, 42, 41, 17), (32, 30, 26, 29, 24, 31), (37, 35, 23, 34, 12, 36), (42, 40, 10, 39, 20, 41), (50, 36, 12, 11, 25, 47), (29, 26, 71, 69), (1, 16, 49, 30), (45, 25, 68, 67), (27, 20, 61, 100, 70), (43, 31, 24, 7, 10, 40), (52, 41, 20, 27), (18, 19, 13, 52, 53, 51), (22, 45, 67, 63), (35, 51, 2, 23), (39, 10, 56, 60), (10, 7, 57, 105, 56), (24, 29, 69, 66), (2, 4, 58, 59), (12, 34, 64, 54), (4, 27, 70, 58), (20, 39, 60, 61), (26, 21, 62, 90, 71), (21, 22, 63, 62), (81, 82, 131, 130), (65, 59, 120, 97), (60, 56, 108, 110, 102, 61), (67, 68, 115, 118, 92, 62, 63), (66, 69, 71, 93, 112, 111), (116, 119, 85, 86, 114, 80, 115, 117), (54, 64, 95, 65, 97, 99, 98, 119), (102, 110, 108, 78, 83, 84), (56, 105, 57, 66, 111, 107, 109, 108), (88, 101, 141, 138), (87, 89, 140, 137), (75, 87, 137, 124), (68, 113, 55, 54, 119, 116, 117, 115), (71, 90, 62, 92, 94, 93), (114, 86, 135, 136), (100, 61, 102, 104, 103, 70), (94, 92, 81, 91, 89, 93), (74, 75, 124, 123), (104, 102, 84, 101, 88, 103), (112, 93, 89, 87, 75, 111), (107, 111, 75, 74, 106, 78, 108, 109), (85, 72, 142, 134), (96, 73, 122, 121), (86, 85, 134, 135), (91, 81, 130, 139), (119, 98, 99, 97, 73, 96, 72, 85), (72, 96, 121, 142), (83, 78, 143, 132), (80, 114, 136, 129), (58, 70, 103, 120, 59), (92, 118, 115, 80, 79, 82, 81), (120, 103, 88, 76, 77), (97, 120, 77, 73), (77, 76, 125, 126), (78, 106, 127, 143), (82, 79, 128, 131), (76, 88, 138, 125), (106, 74, 123, 127), (89, 91, 139, 140), (79, 80, 129, 128), (73, 77, 126, 122)])
_uv = me_cylinder_001.uv_layers.new(name='UVMap')
_uv.uv.foreach_set('vector', [0.95, 1.0, -7.451e-08, 1.0, 0.05, 1.0, 0.075, 1.0, 0.1, 1.0, 0.2, 1.0, 0.25, 1.0, 0.3, 1.0, 0.35, 1.0, 0.4, 1.0, 0.45, 1.0, 0.5, 1.0, 0.525, 1.0, 0.55, 1.0, 0.6, 1.0, 0.65, 1.0, 0.7, 1.0, 0.75, 1.0, 0.8, 1.0, 0.85, 1.0, 0.875, 1.0, 0.9, 1.0, 0.925, 1.0, 0.4, 1.0, 0.45, 1.0, 0.45, 1.0, 0.4, 1.0, 0.35, 1.0, 0.4, 1.0, 0.4, 1.0, 0.35, 1.0, 0.1, 1.0, 0.2, 1.0, 0.2, 1.0, 0.1, 1.0, 0.7, 1.0, 0.8, 1.0, 0.8, 1.0, 0.7, 1.0, 0.85, 1.0, 0.875, 1.0, 0.9, 1.0, 0.9, 1.0, 0.875, 1.0, 0.85, 1.0, 0.8, 1.0, 0.8, 1.0, 0.1, 1.0, 0.2, 1.0, 0.2, 1.0, 0.1, 1.0, 0.8, 1.0, 0.85, 1.0, 0.875, 1.0, 0.9, 1.0, 0.9, 1.0, 0.875, 1.0, 0.85, 1.0, 0.8, 1.0, 0.3, 1.0, 0.4, 1.0, 0.4, 1.0, 0.3, 1.0, 0.55, 1.0, 0.6, 1.0, 0.6, 1.0, 0.55, 1.0, 0.5, 1.0, 0.5, 1.0, 0.2, 1.0, 0.25, 1.0, 0.3, 1.0, 0.3, 1.0, 0.25, 1.0, 0.2, 1.0, 0.9, 1.0, 0.95, 1.0, -7.451e-08, 1.0, -7.451e-08, 1.0, 0.95, 1.0, 0.9, 1.0, 0.55, 1.0, 0.6, 1.0, 0.6, 1.0, 0.55, 1.0, 0.9, 1.0, 0.95, 1.0, 0.95, 1.0, 0.925, 1.0, 0.9, 1.0, 0.95, 1.0, -7.451e-08, 1.0, -7.451e-08, 1.0, 0.95, 1.0, -7.451e-08, 1.0, 0.95, 1.0, 0.9, 1.0, 0.875, 1.0, 0.85, 1.0, 0.8, 1.0, 0.7, 1.0, 0.65, 1.0, 0.6, 1.0, 0.55, 1.0, 0.5, 1.0, 0.45, 1.0, 0.4, 1.0, 0.3, 1.0, 0.25, 1.0, 0.2, 1.0, 0.1, 1.0, 0.05, 1.0, 0.05, 1.0, 0.1, 1.0, 0.1, 1.0, 0.075, 1.0, 0.05, 1.0, 0.6, 1.0, 0.65, 1.0, 0.7, 1.0, 0.7, 1.0, 0.65, 1.0, 0.6, 1.0, 0.05, 1.0, 0.1, 1.0, 0.1, 1.0, 0.05, 1.0, -7.451e-08, 1.0, -7.451e-08, 1.0, 0.45, 1.0, 0.5, 1.0, 0.5, 1.0, 0.45, 1.0, 0.4, 1.0, 0.4, 1.0, 0.65, 1.0, 0.7, 1.0, 0.7, 1.0, 0.65, 1.0, 0.6, 1.0, 0.6, 1.0, 0.05, 1.0, 0.1, 1.0, 0.1, 1.0, 0.05, 1.0, -7.451e-08, 1.0, -7.451e-08, 1.0, 0.45, 1.0, 0.5, 1.0, 0.5, 1.0, 0.45, 1.0, 0.4, 1.0, 0.4, 1.0, 0.95, 1.0, -7.451e-08, 1.0, -7.451e-08, 1.0, 0.95, 1.0, 0.9, 1.0, 0.9, 1.0, 0.65, 1.0, 0.7, 1.0, 0.7, 1.0, 0.65, 1.0, 0.7, 1.0, 0.8, 1.0, 0.8, 1.0, 0.7, 1.0, 0.875, 1.0, 0.9, 1.0, 0.9, 1.0, 0.875, 1.0, 0.3, 1.0, 0.4, 1.0, 0.4, 1.0, 0.35, 1.0, 0.3, 1.0, 0.55, 1.0, 0.6, 1.0, 0.6, 1.0, 0.55, 1.0, 0.5, 1.0, 0.5, 1.0, 0.3, 1.0, 0.4, 1.0, 0.4, 1.0, 0.3, 1.0, 0.2, 1.0, 0.25, 1.0, 0.3, 1.0, 0.3, 1.0, 0.25, 1.0, 0.2, 1.0, 0.85, 1.0, 0.875, 1.0, 0.875, 1.0, 0.85, 1.0, 0.1, 1.0, 0.2, 1.0, 0.2, 1.0, 0.1, 1.0, 0.45, 1.0, 0.5, 1.0, 0.5, 1.0, 0.45, 1.0, 0.5, 1.0, 0.55, 1.0, 0.55, 1.0, 0.525, 1.0, 0.5, 1.0, 0.6, 1.0, 0.65, 1.0, 0.65, 1.0, 0.6, 1.0, 0.2, 1.0, 0.25, 1.0, 0.25, 1.0, 0.2, 1.0, -7.451e-08, 1.0, 0.05, 1.0, 0.05, 1.0, -7.451e-08, 1.0, 0.25, 1.0, 0.3, 1.0, 0.3, 1.0, 0.25, 1.0, 0.4, 1.0, 0.45, 1.0, 0.45, 1.0, 0.4, 1.0, 0.7, 1.0, 0.8, 1.0, 0.8, 1.0, 0.75, 1.0, 0.7, 1.0, 0.8, 1.0, 0.85, 1.0, 0.85, 1.0, 0.8, 1.0, 0.8, 1.0, 0.85, 1.0, 0.85, 1.0, 0.8, 1.0, 0.1, 1.0, 0.2, 1.0, 0.2, 1.0, 0.1, 1.0, 0.45, 1.0, 0.5, 1.0, 0.5, 1.0, 0.45, 1.0, 0.4, 1.0, 0.4, 1.0, 0.875, 1.0, 0.9, 1.0, 0.9, 1.0, 0.85, 1.0, 0.8, 1.0, 0.8, 1.0, 0.85, 1.0, 0.6, 1.0, 0.65, 1.0, 0.7, 1.0, 0.7, 1.0, 0.65, 1.0, 0.6, 1.0, 0.95, 1.0, -7.451e-08, 1.0, -7.451e-08, 1.0, 0.95, 1.0, 0.925, 1.0, 0.9, 1.0, 0.9, 1.0, 0.925, 1.0, -7.451e-08, 1.0, 0.05, 1.0, 0.075, 1.0, 0.1, 1.0, 0.1, 1.0, 0.075, 1.0, 0.05, 1.0, -7.451e-08, 1.0, 0.4, 1.0, 0.45, 1.0, 0.5, 1.0, 0.5, 1.0, 0.45, 1.0, 0.4, 1.0, 0.5, 1.0, 0.525, 1.0, 0.55, 1.0, 0.6, 1.0, 0.6, 1.0, 0.55, 1.0, 0.525, 1.0, 0.5, 1.0, 0.3, 1.0, 0.35, 1.0, 0.35, 1.0, 0.3, 1.0, 0.65, 1.0, 0.7, 1.0, 0.7, 1.0, 0.65, 1.0, 0.6, 1.0, 0.65, 1.0, 0.65, 1.0, 0.6, 1.0, 0.9, 1.0, 0.925, 1.0, 0.95, 1.0, -7.451e-08, 1.0, -7.451e-08, 1.0, 0.95, 1.0, 0.925, 1.0, 0.9, 1.0, 0.7, 1.0, 0.75, 1.0, 0.8, 1.0, 0.8, 1.0, 0.75, 1.0, 0.7, 1.0, 0.925, 1.0, 0.95, 1.0, 0.95, 1.0, 0.925, 1.0, 0.35, 1.0, 0.4, 1.0, 0.4, 1.0, 0.35, 1.0, 0.3, 1.0, 0.3, 1.0, 0.75, 1.0, 0.8, 1.0, 0.8, 1.0, 0.75, 1.0, 0.7, 1.0, 0.7, 1.0, 0.55, 1.0, 0.6, 1.0, 0.6, 1.0, 0.55, 1.0, 0.35, 1.0, 0.4, 1.0, 0.4, 1.0, 0.35, 1.0, 0.3, 1.0, 0.3, 1.0, 0.65, 1.0, 0.7, 1.0, 0.7, 1.0, 0.65, 1.0, 0.6, 1.0, 0.6, 1.0, 0.55, 1.0, 0.6, 1.0, 0.6, 1.0, 0.55, 1.0, 0.525, 1.0, 0.5, 1.0, 0.5, 1.0, 0.525, 1.0, -7.451e-08, 1.0, 0.05, 1.0, 0.05, 1.0, -7.451e-08, 1.0, 0.075, 1.0, 0.1, 1.0, 0.1, 1.0, 0.075, 1.0, 0.95, 1.0, -7.451e-08, 1.0, -7.451e-08, 1.0, 0.95, 1.0, 0.75, 1.0, 0.8, 1.0, 0.8, 1.0, 0.75, 1.0, -7.451e-08, 1.0, 0.05, 1.0, 0.075, 1.0, 0.1, 1.0, 0.1, 1.0, 0.075, 1.0, 0.05, 1.0, -7.451e-08, 1.0, 0.05, 1.0, 0.075, 1.0, 0.075, 1.0, 0.05, 1.0, 0.45, 1.0, 0.5, 1.0, 0.5, 1.0, 0.45, 1.0, 0.9, 1.0, 0.925, 1.0, 0.925, 1.0, 0.9, 1.0, 0.25, 1.0, 0.3, 1.0, 0.3, 1.0, 0.2, 1.0, 0.2, 1.0, 0.8, 1.0, 0.85, 1.0, 0.9, 1.0, 0.9, 1.0, 0.875, 1.0, 0.85, 1.0, 0.8, 1.0, 0.2, 1.0, 0.3, 1.0, 0.3, 1.0, 0.25, 1.0, 0.2, 1.0, 0.1, 1.0, 0.2, 1.0, 0.2, 1.0, 0.1, 1.0, 0.2, 1.0, 0.25, 1.0, 0.25, 1.0, 0.2, 1.0, 0.5, 1.0, 0.525, 1.0, 0.525, 1.0, 0.5, 1.0, 0.85, 1.0, 0.875, 1.0, 0.875, 1.0, 0.85, 1.0, 0.25, 1.0, 0.3, 1.0, 0.3, 1.0, 0.25, 1.0, 0.525, 1.0, 0.55, 1.0, 0.55, 1.0, 0.525, 1.0, 0.7, 1.0, 0.75, 1.0, 0.75, 1.0, 0.7, 1.0, 0.875, 1.0, 0.9, 1.0, 0.9, 1.0, 0.875, 1.0, 0.1, 1.0, 0.2, 1.0, 0.2, 1.0, 0.1, 1.0])
me_cylinder_001.materials.append(mat_palm_tree)
me_cylinder_001.use_remesh_preserve_volume = False
me_cylinder_001.use_remesh_preserve_attributes = False
me_cylinder_001.use_mirror_vertex_groups = False
me_cylinder_001.update()
me_cylinder_002 = bpy.data.meshes.new('Cylinder.002')
me_cylinder_002.from_pydata([(0.0727, 0.436, -0.1496), (0.0727, 0.4739, 0.3211), (0.3171, 0.3566, -0.1496), (0.3394, 0.3872, 0.3211), (0.4682, 0.1487, -0.1496), (0.5042, 0.1604, 0.3211), (0.4682, -0.1083, -0.1496), (0.5042, -0.12, 0.3211), (0.3171, -0.3163, -0.1496), (0.3394, -0.3469, 0.3211), (0.0727, -0.3957, -0.1496), (0.0727, -0.4335, 0.3211), (-0.1717, -0.3163, -0.1496), (-0.194, -0.3469, 0.3211), (-0.3228, -0.1083, -0.1496), (-0.3588, -0.12, 0.3211), (-0.3228, 0.1487, -0.1496), (-0.3588, 0.1604, 0.3211), (-0.1717, 0.3566, -0.1496), (-0.194, 0.3872, 0.3211), (0.1949, 0.3963, -0.1496), (0.206, 0.4306, 0.3211), (0.0727, 0.4725, 0.08578), (0.3386, 0.3861, 0.08578), (0.3927, 0.2526, -0.1496), (0.4218, 0.2738, 0.3211), (0.5029, 0.1599, 0.08578), (0.4682, 0.02017, -0.1496), (0.5042, 0.02017, 0.3211), (0.5029, -0.1196, 0.08578), (0.3927, -0.2123, -0.1496), (0.4218, -0.2335, 0.3211), (0.3386, -0.3457, 0.08578), (0.1949, -0.356, -0.1496), (0.0727, -0.4321, 0.08578), (-0.04951, -0.356, -0.1496), (-0.06064, -0.3902, 0.3211), (-0.1932, -0.3457, 0.08578), (-0.2473, -0.2123, -0.1496), (-0.2764, -0.2335, 0.3211), (-0.3575, -0.1196, 0.08578), (-0.3228, 0.02017, -0.1496), (-0.3588, 0.02017, 0.3211), (-0.3575, 0.1599, 0.08578), (-0.2473, 0.2526, -0.1496), (-0.2764, 0.2738, 0.3211), (-0.1932, 0.3861, 0.08578), (-0.04951, 0.3963, -0.1496), (-0.06064, 0.4306, 0.3211), (-0.06022, 0.4293, 0.08578), (-0.2753, 0.273, 0.08578), (-0.3575, 0.02017, 0.08578), (-0.2753, -0.2327, 0.08578), (-0.06022, -0.3889, 0.08578), (0.2056, -0.3889, 0.08578), (0.4207, -0.2327, 0.08578), (0.5029, 0.02017, 0.08578), (0.4207, 0.273, 0.08578), (0.2056, 0.4293, 0.08578), (0.1966, 0.4015, 0.3211), (0.0727, 0.4417, 0.3211), (0.1855, -0.3214, 0.641), (0.3205, 0.3612, 0.3211), (0.4349, -0.09543, 0.641), (0.4736, 0.1504, 0.3211), (0.4736, -0.1101, 0.3211), (0.3205, -0.3209, 0.3211), (-0.1634, 0.3467, 0.641), (0.0727, -0.4014, 0.3211), (0.07248, -0.4095, 0.4772), (-0.1751, -0.3209, 0.3211), (0.4808, 0.1525, 0.4772), (-0.3282, -0.1101, 0.3211), (0.4808, -0.1128, 0.4772), (-0.3282, 0.1504, 0.3211), (0.1855, 0.3651, 0.641), (-0.1751, 0.3612, 0.3211), (-0.3097, 0.1454, 0.641), (0.07325, 0.4236, 0.641), (0.1916, -0.3433, 0.641), (-0.3358, 0.01986, 0.4772), (-0.3282, 0.02017, 0.3211), (-0.3358, -0.1128, 0.4772), (-0.3358, 0.1525, 0.4772), (0.07392, -0.3577, 0.641), (0.4028, 0.2599, 0.4772), (0.07392, 0.4014, 0.641), (0.397, 0.2558, 0.3211), (-0.1799, 0.3672, 0.4772), (0.07248, 0.4492, 0.4772), (0.1987, 0.4082, 0.4772), (0.3831, 0.246, 0.641), (-0.3097, 0.02092, 0.641), (0.3248, 0.3672, 0.4772), (0.3099, -0.3049, 0.641), (-0.3097, -0.1035, 0.641), (0.4562, -0.1035, 0.641), (0.4562, 0.1454, 0.641), (-0.1634, -0.3049, 0.641), (0.07325, -0.3818, 0.641), (0.1916, 0.3852, 0.641), (0.3099, 0.3467, 0.641), (-0.1799, -0.3275, 0.4772), (0.1987, -0.3685, 0.4772), (0.1966, -0.3611, 0.3211), (0.3248, -0.3275, 0.4772), (0.297, 0.3289, 0.641), (0.297, -0.2852, 0.641), (-0.287, -0.09543, 0.641), (-0.1492, 0.3289, 0.641), (0.3659, 0.234, 0.641), (0.4349, 0.1391, 0.641), (-0.1492, -0.2852, 0.641), (-0.287, 0.1391, 0.641), (-0.287, 0.02185, 0.641), (0.3659, -0.1903, 0.641), (-0.03762, 0.3651, 0.641), (-0.03762, -0.3214, 0.641), (0.3315, 0.2815, 0.641)], [], [(58, 23, 2, 20, 0, 22), (57, 26, 4, 24, 2, 23), (56, 29, 6, 27, 4, 26), (55, 32, 8, 30, 6, 29), (54, 34, 10, 33, 8, 32), (53, 37, 12, 35, 10, 34), (52, 40, 14, 38, 12, 37), (51, 43, 16, 41, 14, 40), (65, 7, 5, 64), (50, 46, 18, 44, 16, 43), (49, 22, 0, 47, 18, 46), (0, 20, 2, 24, 4, 27, 6, 30, 8, 33, 10, 35, 12, 38, 14, 41, 16, 44, 18, 47), (45, 19, 46, 50, 43, 17), (62, 59, 60, 89, 90, 93), (5, 3, 62, 87, 64), (42, 17, 43, 51, 40, 15), (19, 17, 74, 76), (105, 73, 96, 94), (39, 15, 40, 52, 37, 13), (70, 68, 69, 102), (9, 7, 65, 66), (36, 13, 37, 53, 34, 11), (3, 21, 59, 62), (11, 68, 70, 13), (88, 83, 77, 67), (64, 87, 62, 93, 85, 71), (17, 15, 72, 81, 74), (21, 1, 60, 59), (28, 7, 29, 56, 26, 5), (102, 69, 99, 98), (25, 5, 26, 57, 23, 3), (1, 19, 76, 60), (21, 3, 23, 58, 22, 1), (94, 96, 63, 115, 107), (11, 9, 66, 104, 68), (48, 1, 22, 49, 46, 19), (13, 70, 72, 15), (31, 9, 32, 55, 29, 7), (32, 9, 11, 34), (73, 71, 97, 96), (89, 88, 67, 78), (82, 102, 98, 95), (74, 81, 72, 82, 80, 83), (104, 66, 105, 103, 69, 68), (72, 70, 102, 82), (80, 82, 95, 92, 77, 83), (103, 105, 94, 79, 99, 69), (66, 65, 73, 105), (65, 64, 71, 73), (71, 85, 93, 101, 91, 97), (60, 76, 88, 89), (76, 74, 83, 88), (97, 91, 110, 111), (91, 101, 106, 118, 110), (100, 78, 86, 75), (92, 95, 108, 114), (96, 97, 111, 63), (78, 67, 109, 116, 86), (101, 100, 75, 106), (67, 77, 113, 109), (99, 79, 61, 84), (79, 94, 107, 61), (77, 92, 114, 113), (95, 98, 112, 108), (98, 99, 84, 117, 112), (93, 90, 89, 78, 100, 101), (86, 116, 109, 113, 114, 108, 112, 117, 84, 61, 107, 115, 63, 111, 110, 118, 106, 75)])
_uv = me_cylinder_002.uv_layers.new(name='UVMap')
_uv.uv.foreach_set('vector', [0.95, 0.75, 0.9, 0.75, 0.9, 0.5, 0.95, 0.5, 1.0, 0.5, 1.0, 0.75, 0.85, 0.75, 0.8, 0.75, 0.8, 0.5, 0.85, 0.5, 0.9, 0.5, 0.9, 0.75, 0.75, 0.75, 0.7, 0.75, 0.7, 0.5, 0.75, 0.5, 0.8, 0.5, 0.8, 0.75, 0.65, 0.75, 0.6, 0.75, 0.6, 0.5, 0.65, 0.5, 0.7, 0.5, 0.7, 0.75, 0.55, 0.75, 0.5, 0.75, 0.5, 0.5, 0.55, 0.5, 0.6, 0.5, 0.6, 0.75, 0.45, 0.75, 0.4, 0.75, 0.4, 0.5, 0.45, 0.5, 0.5, 0.5, 0.5, 0.75, 0.35, 0.75, 0.3, 0.75, 0.3, 0.5, 0.35, 0.5, 0.4, 0.5, 0.4, 0.75, 0.25, 0.75, 0.2, 0.75, 0.2, 0.5, 0.25, 0.5, 0.3, 0.5, 0.3, 0.75, 0.7, 1.0, 0.7, 1.0, 0.8, 1.0, 0.8, 1.0, 0.15, 0.75, 0.1, 0.75, 0.1, 0.5, 0.15, 0.5, 0.2, 0.5, 0.2, 0.75, 0.05, 0.75, -7.451e-08, 0.75, -7.451e-08, 0.5, 0.05, 0.5, 0.1, 0.5, 0.1, 0.75, 0.75, 0.49, 0.8205, 0.4671, 0.8911, 0.4442, 0.9347, 0.3842, 0.9783, 0.3242, 0.9783, 0.25, 0.9783, 0.1758, 0.9347, 0.1158, 0.8911, 0.05584, 0.8205, 0.03292, 0.75, 0.01, 0.6795, 0.03292, 0.6089, 0.05584, 0.5653, 0.1158, 0.5217, 0.1758, 0.5217, 0.25, 0.5217, 0.3242, 0.5653, 0.3842, 0.6089, 0.4442, 0.6795, 0.4671, 0.15, 1.0, 0.1, 1.0, 0.1, 0.75, 0.15, 0.75, 0.2, 0.75, 0.2, 1.0, 0.9, 1.0, 0.95, 1.0, -7.451e-08, 1.0, -7.451e-08, 1.0, 0.95, 1.0, 0.9, 1.0, 0.8, 1.0, 0.9, 1.0, 0.9, 1.0, 0.85, 1.0, 0.8, 1.0, 0.25, 1.0, 0.2, 1.0, 0.2, 0.75, 0.25, 0.75, 0.3, 0.75, 0.3, 1.0, 0.1, 1.0, 0.2, 1.0, 0.2, 1.0, 0.1, 1.0, 0.6, 1.0, 0.7, 1.0, 0.7, 1.0, 0.6, 1.0, 0.35, 1.0, 0.3, 1.0, 0.3, 0.75, 0.35, 0.75, 0.4, 0.75, 0.4, 1.0, 0.4, 1.0, 0.5, 1.0, 0.5, 1.0, 0.4, 1.0, 0.6, 1.0, 0.7, 1.0, 0.7, 1.0, 0.6, 1.0, 0.45, 1.0, 0.4, 1.0, 0.4, 0.75, 0.45, 0.75, 0.5, 0.75, 0.5, 1.0, 0.9, 1.0, 0.95, 1.0, 0.95, 1.0, 0.9, 1.0, 0.5, 1.0, 0.5, 1.0, 0.4, 1.0, 0.4, 1.0, 0.1, 1.0, 0.2, 1.0, 0.2, 1.0, 0.1, 1.0, 0.8, 1.0, 0.85, 1.0, 0.9, 1.0, 0.9, 1.0, 0.85, 1.0, 0.8, 1.0, 0.2, 1.0, 0.3, 1.0, 0.3, 1.0, 0.25, 1.0, 0.2, 1.0, 0.95, 1.0, -7.451e-08, 1.0, -7.451e-08, 1.0, 0.95, 1.0, 0.75, 1.0, 0.7, 1.0, 0.7, 0.75, 0.75, 0.75, 0.8, 0.75, 0.8, 1.0, 0.4, 1.0, 0.5, 1.0, 0.5, 1.0, 0.4, 1.0, 0.85, 1.0, 0.8, 1.0, 0.8, 0.75, 0.85, 0.75, 0.9, 0.75, 0.9, 1.0, -7.451e-08, 1.0, 0.1, 1.0, 0.1, 1.0, -7.451e-08, 1.0, 0.95, 1.0, 0.9, 1.0, 0.9, 0.75, 0.95, 0.75, 1.0, 0.75, 1.0, 1.0, 0.6, 1.0, 0.7, 1.0, 0.7, 1.0, 0.65, 1.0, 0.6, 1.0, 0.5, 1.0, 0.6, 1.0, 0.6, 1.0, 0.55, 1.0, 0.5, 1.0, 0.05, 1.0, -7.451e-08, 1.0, -7.451e-08, 0.75, 0.05, 0.75, 0.1, 0.75, 0.1, 1.0, 0.4, 1.0, 0.4, 1.0, 0.3, 1.0, 0.3, 1.0, 0.65, 1.0, 0.6, 1.0, 0.6, 0.75, 0.65, 0.75, 0.7, 0.75, 0.7, 1.0, 0.6, 0.75, 0.6, 1.0, 0.5, 1.0, 0.5, 0.75, 0.7, 1.0, 0.8, 1.0, 0.8, 1.0, 0.7, 1.0, -7.451e-08, 1.0, 0.1, 1.0, 0.1, 1.0, -7.451e-08, 1.0, 0.3, 1.0, 0.4, 1.0, 0.4, 1.0, 0.3, 1.0, 0.2, 1.0, 0.25, 1.0, 0.3, 1.0, 0.3, 1.0, 0.25, 1.0, 0.2, 1.0, 0.55, 1.0, 0.6, 1.0, 0.6, 1.0, 0.55, 1.0, 0.5, 1.0, 0.5, 1.0, 0.3, 1.0, 0.4, 1.0, 0.4, 1.0, 0.3, 1.0, 0.25, 1.0, 0.3, 1.0, 0.3, 1.0, 0.25, 1.0, 0.2, 1.0, 0.2, 1.0, 0.55, 1.0, 0.6, 1.0, 0.6, 1.0, 0.55, 1.0, 0.5, 1.0, 0.5, 1.0, 0.6, 1.0, 0.7, 1.0, 0.7, 1.0, 0.6, 1.0, 0.7, 1.0, 0.8, 1.0, 0.8, 1.0, 0.7, 1.0, 0.8, 1.0, 0.85, 1.0, 0.9, 1.0, 0.9, 1.0, 0.85, 1.0, 0.8, 1.0, -7.451e-08, 1.0, 0.1, 1.0, 0.1, 1.0, -7.451e-08, 1.0, 0.1, 1.0, 0.2, 1.0, 0.2, 1.0, 0.1, 1.0, 0.8, 1.0, 0.85, 1.0, 0.85, 1.0, 0.8, 1.0, 0.85, 1.0, 0.9, 1.0, 0.9, 1.0, 0.875, 1.0, 0.85, 1.0, 0.95, 1.0, -7.451e-08, 1.0, -7.451e-08, 1.0, 0.95, 1.0, 0.25, 1.0, 0.3, 1.0, 0.3, 1.0, 0.25, 1.0, 0.7, 1.0, 0.8, 1.0, 0.8, 1.0, 0.7, 1.0, -7.451e-08, 1.0, 0.1, 1.0, 0.1, 1.0, 0.05, 1.0, -7.451e-08, 1.0, 0.9, 1.0, 0.95, 1.0, 0.95, 1.0, 0.9, 1.0, 0.1, 1.0, 0.2, 1.0, 0.2, 1.0, 0.1, 1.0, 0.5, 1.0, 0.55, 1.0, 0.55, 1.0, 0.5, 1.0, 0.55, 1.0, 0.6, 1.0, 0.6, 1.0, 0.55, 1.0, 0.2, 1.0, 0.25, 1.0, 0.25, 1.0, 0.2, 1.0, 0.3, 1.0, 0.4, 1.0, 0.4, 1.0, 0.3, 1.0, 0.4, 1.0, 0.5, 1.0, 0.5, 1.0, 0.45, 1.0, 0.4, 1.0, 0.9, 1.0, 0.95, 1.0, -7.451e-08, 1.0, -7.451e-08, 1.0, 0.95, 1.0, 0.9, 1.0, -7.451e-08, 1.0, 0.05, 1.0, 0.1, 1.0, 0.2, 1.0, 0.25, 1.0, 0.3, 1.0, 0.4, 1.0, 0.45, 1.0, 0.5, 1.0, 0.55, 1.0, 0.6, 1.0, 0.65, 1.0, 0.7, 1.0, 0.8, 1.0, 0.85, 1.0, 0.875, 1.0, 0.9, 1.0, 0.95, 1.0])
me_cylinder_002.materials.append(mat_palm_tree)
me_cylinder_002.use_remesh_preserve_volume = False
me_cylinder_002.use_remesh_preserve_attributes = False
me_cylinder_002.use_mirror_vertex_groups = False
me_cylinder_002.update()
me_cube_010 = bpy.data.meshes.new('Cube.010')
me_cube_010.from_pydata([(0.1593, -0.1863, 1.494), (0.1907, -0.4875, 1.989), (0.1668, -0.812, 2.056), (0.1092, -1.073, 1.92), (-0.0152, -0.09906, 1.106), (0.02152, -1.16, 1.707), (0.04758, -0.09906, 1.106), (-0.08032, -1.16, 1.707), (-0.1326, -1.073, 1.92), (-0.1402, -0.812, 2.056), (-0.1163, -0.4875, 1.989), (-0.09914, -0.1863, 1.494), (0.04758, -0.1063, 1.103), (-0.0152, -0.1063, 1.103), (-0.09914, -0.208, 1.49), (0.1593, -0.208, 1.49), (0.1639, -0.508, 1.984), (-0.09455, -0.508, 1.984), (0.1092, -1.066, 1.917), (-0.1326, -1.066, 1.917), (-0.1402, -0.8062, 2.049), (0.1668, -0.8062, 2.049), (-0.08032, -1.152, 1.706), (0.02152, -1.152, 1.706)], [], [(20, 17, 16, 21), (13, 12, 15, 14), (4, 13, 14, 17, 20, 19, 22, 7, 8, 9, 10, 11), (14, 15, 16, 17), (20, 21, 18, 19), (19, 18, 23, 22), (0, 1, 2, 3, 5, 23, 18, 21, 16, 15, 12, 6), (7, 22, 23, 5), (6, 4, 11, 0), (10, 1, 0, 11), (2, 9, 8, 3), (3, 8, 7, 5), (9, 2, 1, 10)])
_uv = me_cube_010.uv_layers.new(name='UVMap')
_uv.uv.foreach_set('vector', [0.0, 0.0, 0.0, 0.0, 0.0, 0.0, 0.0, 0.0, 0.0, 0.0, 0.0, 0.0, 0.0, 0.0, 0.0, 0.0, 0.0, 0.0, 0.0, 0.0, 0.0, 0.0, 0.0, 0.0, 0.0, 0.0, 0.0, 0.0, 0.0, 0.0, 0.0, 0.0, 0.0, 0.0, 0.0, 0.0, 0.0, 0.0, 0.0, 0.0, 0.0, 0.0, 0.0, 0.0, 0.0, 0.0, 0.0, 0.0, 0.0, 0.0, 0.0, 0.0, 0.0, 0.0, 0.0, 0.0, 0.0, 0.0, 0.0, 0.0, 0.0, 0.0, 0.0, 0.0, 0.0, 0.0, 0.0, 0.0, 0.0, 0.0, 0.0, 0.0, 0.0, 0.0, 0.0, 0.0, 0.0, 0.0, 0.0, 0.0, 0.0, 0.0, 0.0, 0.0, 0.0, 0.0, 0.0, 0.0, 0.0, 0.0, 0.0, 0.0, 0.0, 0.0, 0.0, 0.0, 0.0, 0.0, 0.0, 0.0, 0.0, 0.0, 0.0, 0.0, 0.0, 0.0, 0.0, 0.0, 0.0, 0.0, 0.0, 0.0, 0.0, 0.0, 0.0, 0.0, 0.0, 0.0, 0.0, 0.0, 0.0, 0.0, 0.0, 0.0, 0.0, 0.0, 0.0, 0.0, 0.0, 0.0, 0.0, 0.0, 0.0, 0.0, 0.0, 0.0])
me_cube_010.materials.append(mat_palm_leaf_dark_001)
me_cube_010.use_remesh_preserve_volume = False
me_cube_010.use_remesh_preserve_attributes = False
me_cube_010.use_mirror_vertex_groups = False
me_cube_010.update()
me_cube_005 = bpy.data.meshes.new('Cube.005')
me_cube_005.from_pydata([(0.1018, 1.112, -0.1233), (-0.03177, 1.37, -0.1471), (-0.01983, 1.685, -0.1742), (-0.09784, 2.09, -0.3367), (-0.09924, 2.572, -0.4879), (0.1161, 2.283, -0.3363), (0.1046, 1.682, -0.1749), (0.1579, 1.441, -0.1737), (0.03229, 1.102, -0.112), (0.1008, 1.124, -0.1071), (0.03131, 1.114, -0.09568), (-0.0315, 1.382, -0.1362), (-0.02016, 1.697, -0.1635), (-0.09881, 2.102, -0.3325), (-0.1002, 2.584, -0.4817), (0.1151, 2.295, -0.3321), (0.1026, 1.694, -0.1642), (0.1568, 1.453, -0.1628)], [], [(6, 5, 4, 14, 15, 16, 17, 9, 0, 7), (3, 2, 1, 8, 10, 11, 12, 13, 14, 4), (10, 9, 17, 16, 15, 14, 13, 12, 11), (8, 1, 2, 3, 4, 5, 6, 7, 0)])
_uv = me_cube_005.uv_layers.new(name='UVMap')
_uv.uv.foreach_set('vector', [0.0, 0.0, 0.0, 0.0, 0.0, 0.0, 0.0, 0.0, 0.0, 0.0, 0.0, 0.0, 0.0, 0.0, 0.0, 0.0, 0.0, 0.0, 0.0, 0.0, 0.0, 0.0, 0.0, 0.0, 0.0, 0.0, 0.0, 0.0, 0.0, 0.0, 0.0, 0.0, 0.0, 0.0, 0.0, 0.0, 0.0, 0.0, 0.0, 0.0, 0.0, 0.0, 0.0, 0.0, 0.0, 0.0, 0.0, 0.0, 0.0, 0.0, 0.0, 0.0, 0.0, 0.0, 0.0, 0.0, 0.0, 0.0, 0.0, 0.0, 0.0, 0.0, 0.0, 0.0, 0.0, 0.0, 0.0, 0.0, 0.0, 0.0, 0.0, 0.0, 0.0, 0.0, 0.0, 0.0])
me_cube_005.materials.append(mat_palm_leaf1_001)
me_cube_005.use_remesh_preserve_volume = False
me_cube_005.use_remesh_preserve_attributes = False
me_cube_005.use_mirror_vertex_groups = False
me_cube_005.update()
me_cube_001 = bpy.data.meshes.new('Cube.001')
me_cube_001.from_pydata([(0.06112, 1.024, 0.1004), (-0.07266, 1.326, 0.0767), (-0.0607, 1.695, 0.0495), (-0.1388, 2.17, -0.113), (-0.1402, 2.733, -0.2642), (0.07542, 2.394, -0.1126), (0.06387, 1.691, 0.04881), (0.1172, 1.409, 0.05007), (-0.00851, 1.012, 0.1118), (0.06014, 1.038, 0.1167), (-0.009485, 1.027, 0.1281), (-0.07239, 1.341, 0.08756), (-0.06104, 1.709, 0.06024), (-0.1398, 2.184, -0.1087), (-0.1412, 2.747, -0.2579), (0.07444, 2.409, -0.1083), (0.06189, 1.705, 0.05954), (0.1162, 1.423, 0.06091)], [], [(3, 2, 1, 8, 10, 11, 12, 13, 14, 4), (0, 7, 17, 9), (6, 5, 4, 14, 15, 16, 17, 7), (10, 9, 17, 16, 15, 14, 13, 12, 11), (8, 1, 2, 3, 4, 5, 6, 7, 0)])
_uv = me_cube_001.uv_layers.new(name='UVMap')
_uv.uv.foreach_set('vector', [0.0, 0.0, 0.0, 0.0, 0.0, 0.0, 0.0, 0.0, 0.0, 0.0, 0.0, 0.0, 0.0, 0.0, 0.0, 0.0, 0.0, 0.0, 0.0, 0.0, 0.0, 0.0, 0.0, 0.0, 0.0, 0.0, 0.0, 0.0, 0.0, 0.0, 0.0, 0.0, 0.0, 0.0, 0.0, 0.0, 0.0, 0.0, 0.0, 0.0, 0.0, 0.0, 0.0, 0.0, 0.0, 0.0, 0.0, 0.0, 0.0, 0.0, 0.0, 0.0, 0.0, 0.0, 0.0, 0.0, 0.0, 0.0, 0.0, 0.0, 0.0, 0.0, 0.0, 0.0, 0.0, 0.0, 0.0, 0.0, 0.0, 0.0, 0.0, 0.0, 0.0, 0.0, 0.0, 0.0, 0.0, 0.0, 0.0, 0.0])
me_cube_001.materials.append(mat_palm_leaf1_001)
me_cube_001.use_remesh_preserve_volume = False
me_cube_001.use_remesh_preserve_attributes = False
me_cube_001.use_mirror_vertex_groups = False
me_cube_001.update()
me_cube_002 = bpy.data.meshes.new('Cube.002')
me_cube_002.from_pydata([(0.1967, 0.8442, 0.1566), (0.01252, 1.222, 0.1239), (0.02898, 1.683, 0.08642), (-0.07854, 2.275, -0.1374), (-0.08048, 2.979, -0.3456), (0.2163, 2.556, -0.1368), (0.2004, 1.678, 0.08546), (0.2739, 1.325, 0.0872), (0.1008, 0.8298, 0.1722), (0.1953, 0.8618, 0.179), (0.09948, 0.8474, 0.1946), (0.01289, 1.24, 0.1388), (0.02852, 1.7, 0.1012), (-0.07989, 2.293, -0.1315), (-0.08182, 2.996, -0.337), (0.215, 2.574, -0.131), (0.1977, 1.695, 0.1002), (0.2724, 1.343, 0.1021)], [], [(6, 5, 4, 14, 15, 16, 17, 7), (0, 7, 17, 9), (10, 9, 17, 16, 15, 14, 13, 12, 11), (8, 1, 2, 3, 4, 5, 6, 7, 0), (3, 2, 1, 8, 10, 11, 12, 13, 14, 4)])
_uv = me_cube_002.uv_layers.new(name='UVMap')
_uv.uv.foreach_set('vector', [0.0, 0.0, 0.0, 0.0, 0.0, 0.0, 0.0, 0.0, 0.0, 0.0, 0.0, 0.0, 0.0, 0.0, 0.0, 0.0, 0.0, 0.0, 0.0, 0.0, 0.0, 0.0, 0.0, 0.0, 0.0, 0.0, 0.0, 0.0, 0.0, 0.0, 0.0, 0.0, 0.0, 0.0, 0.0, 0.0, 0.0, 0.0, 0.0, 0.0, 0.0, 0.0, 0.0, 0.0, 0.0, 0.0, 0.0, 0.0, 0.0, 0.0, 0.0, 0.0, 0.0, 0.0, 0.0, 0.0, 0.0, 0.0, 0.0, 0.0, 0.0, 0.0, 0.0, 0.0, 0.0, 0.0, 0.0, 0.0, 0.0, 0.0, 0.0, 0.0, 0.0, 0.0, 0.0, 0.0, 0.0, 0.0, 0.0, 0.0])
me_cube_002.materials.append(mat_palm_leaf_yellow)
me_cube_002.use_remesh_preserve_volume = False
me_cube_002.use_remesh_preserve_attributes = False
me_cube_002.use_mirror_vertex_groups = False
me_cube_002.update()
me_cube_003 = bpy.data.meshes.new('Cube.003')
me_cube_003.from_pydata([(0.02233, -0.1198, 1.429), (0.0537, -0.421, 1.924), (0.0298, -0.7454, 1.99), (-0.02783, -1.007, 1.854), (-0.1522, -0.03254, 1.04), (-0.1155, -1.093, 1.642), (-0.08943, -0.03254, 1.04), (-0.2173, -1.093, 1.642), (-0.2696, -1.007, 1.854), (-0.2772, -0.7454, 1.99), (-0.2533, -0.421, 1.924), (-0.2361, -0.1198, 1.429), (-0.08943, -0.03975, 1.038), (-0.1522, -0.03975, 1.038), (-0.2361, -0.1414, 1.425), (0.02233, -0.1414, 1.425), (0.02693, -0.4415, 1.919), (-0.2316, -0.4415, 1.919), (-0.02783, -0.9998, 1.851), (-0.2696, -0.9998, 1.851), (-0.2772, -0.7396, 1.984), (0.0298, -0.7396, 1.984), (-0.2173, -1.085, 1.64), (-0.1155, -1.085, 1.64)], [], [(20, 17, 16, 21), (13, 12, 15, 14), (4, 13, 14, 17, 20, 19, 22, 7, 8, 9, 10, 11), (14, 15, 16, 17), (20, 21, 18, 19), (19, 18, 23, 22), (0, 1, 2, 3, 5, 23, 18, 21, 16, 15, 12, 6), (7, 22, 23, 5), (6, 4, 11, 0), (10, 1, 0, 11), (2, 9, 8, 3), (3, 8, 7, 5), (9, 2, 1, 10)])
_uv = me_cube_003.uv_layers.new(name='UVMap')
_uv.uv.foreach_set('vector', [0.0, 0.0, 0.0, 0.0, 0.0, 0.0, 0.0, 0.0, 0.0, 0.0, 0.0, 0.0, 0.0, 0.0, 0.0, 0.0, 0.0, 0.0, 0.0, 0.0, 0.0, 0.0, 0.0, 0.0, 0.0, 0.0, 0.0, 0.0, 0.0, 0.0, 0.0, 0.0, 0.0, 0.0, 0.0, 0.0, 0.0, 0.0, 0.0, 0.0, 0.0, 0.0, 0.0, 0.0, 0.0, 0.0, 0.0, 0.0, 0.0, 0.0, 0.0, 0.0, 0.0, 0.0, 0.0, 0.0, 0.0, 0.0, 0.0, 0.0, 0.0, 0.0, 0.0, 0.0, 0.0, 0.0, 0.0, 0.0, 0.0, 0.0, 0.0, 0.0, 0.0, 0.0, 0.0, 0.0, 0.0, 0.0, 0.0, 0.0, 0.0, 0.0, 0.0, 0.0, 0.0, 0.0, 0.0, 0.0, 0.0, 0.0, 0.0, 0.0, 0.0, 0.0, 0.0, 0.0, 0.0, 0.0, 0.0, 0.0, 0.0, 0.0, 0.0, 0.0, 0.0, 0.0, 0.0, 0.0, 0.0, 0.0, 0.0, 0.0, 0.0, 0.0, 0.0, 0.0, 0.0, 0.0, 0.0, 0.0, 0.0, 0.0, 0.0, 0.0, 0.0, 0.0, 0.0, 0.0, 0.0, 0.0, 0.0, 0.0, 0.0, 0.0, 0.0, 0.0])
me_cube_003.materials.append(mat_palm_leaf_yellow)
me_cube_003.use_remesh_preserve_volume = False
me_cube_003.use_remesh_preserve_attributes = False
me_cube_003.use_mirror_vertex_groups = False
me_cube_003.update()
me_cube_004 = bpy.data.meshes.new('Cube.004')
me_cube_004.from_pydata([(0.4056, -0.3328, 1.444), (0.437, -0.634, 1.939), (0.4131, -0.9585, 2.005), (0.3555, -1.22, 1.869), (0.2311, -0.2456, 1.055), (0.2678, -1.306, 1.656), (0.2939, -0.2456, 1.055), (0.166, -1.306, 1.656), (0.1137, -1.22, 1.869), (0.1061, -0.9585, 2.005), (0.13, -0.634, 1.939), (0.1472, -0.3328, 1.444), (0.2939, -0.2528, 1.053), (0.2311, -0.2528, 1.053), (0.1472, -0.3545, 1.44), (0.4056, -0.3545, 1.44), (0.4102, -0.6545, 1.933), (0.1518, -0.6545, 1.933), (0.3555, -1.213, 1.866), (0.1137, -1.213, 1.866), (0.1061, -0.9527, 1.999), (0.4131, -0.9527, 1.999), (0.166, -1.298, 1.655), (0.2678, -1.298, 1.655)], [], [(20, 17, 16, 21), (13, 12, 15, 14), (4, 13, 14, 17, 20, 19, 22, 7, 8, 9, 10, 11), (14, 15, 16, 17), (20, 21, 18, 19), (19, 18, 23, 22), (0, 1, 2, 3, 5, 23, 18, 21, 16, 15, 12, 6), (7, 22, 23, 5), (6, 4, 11, 0), (10, 1, 0, 11), (2, 9, 8, 3), (3, 8, 7, 5), (9, 2, 1, 10)])
_uv = me_cube_004.uv_layers.new(name='UVMap')
_uv.uv.foreach_set('vector', [0.0, 0.0, 0.0, 0.0, 0.0, 0.0, 0.0, 0.0, 0.0, 0.0, 0.0, 0.0, 0.0, 0.0, 0.0, 0.0, 0.0, 0.0, 0.0, 0.0, 0.0, 0.0, 0.0, 0.0, 0.0, 0.0, 0.0, 0.0, 0.0, 0.0, 0.0, 0.0, 0.0, 0.0, 0.0, 0.0, 0.0, 0.0, 0.0, 0.0, 0.0, 0.0, 0.0, 0.0, 0.0, 0.0, 0.0, 0.0, 0.0, 0.0, 0.0, 0.0, 0.0, 0.0, 0.0, 0.0, 0.0, 0.0, 0.0, 0.0, 0.0, 0.0, 0.0, 0.0, 0.0, 0.0, 0.0, 0.0, 0.0, 0.0, 0.0, 0.0, 0.0, 0.0, 0.0, 0.0, 0.0, 0.0, 0.0, 0.0, 0.0, 0.0, 0.0, 0.0, 0.0, 0.0, 0.0, 0.0, 0.0, 0.0, 0.0, 0.0, 0.0, 0.0, 0.0, 0.0, 0.0, 0.0, 0.0, 0.0, 0.0, 0.0, 0.0, 0.0, 0.0, 0.0, 0.0, 0.0, 0.0, 0.0, 0.0, 0.0, 0.0, 0.0, 0.0, 0.0, 0.0, 0.0, 0.0, 0.0, 0.0, 0.0, 0.0, 0.0, 0.0, 0.0, 0.0, 0.0, 0.0, 0.0, 0.0, 0.0, 0.0, 0.0, 0.0, 0.0])
me_cube_004.materials.append(mat_palm_leaf1)
me_cube_004.use_remesh_preserve_volume = False
me_cube_004.use_remesh_preserve_attributes = False
me_cube_004.use_mirror_vertex_groups = False
me_cube_004.update()
me_cube_006 = bpy.data.meshes.new('Cube.006')
me_cube_006.from_pydata([(0.1807, -0.3259, 1.501), (0.2121, -0.6271, 1.996), (0.1882, -0.9516, 2.062), (0.1306, -1.213, 1.926), (0.006186, -0.2387, 1.112), (0.0429, -1.299, 1.714), (0.06896, -0.2387, 1.112), (-0.05894, -1.299, 1.714), (-0.1112, -1.213, 1.926), (-0.1188, -0.9516, 2.062), (-0.0949, -0.6271, 1.996), (-0.07776, -0.3259, 1.501), (0.06896, -0.2459, 1.11), (0.006186, -0.2459, 1.11), (-0.07776, -0.3476, 1.497), (0.1807, -0.3476, 1.497), (0.1853, -0.6477, 1.991), (-0.07316, -0.6477, 1.991), (0.1306, -1.206, 1.923), (-0.1112, -1.206, 1.923), (-0.1188, -0.9458, 2.056), (0.1882, -0.9458, 2.056), (-0.05894, -1.291, 1.712), (0.0429, -1.291, 1.712)], [], [(20, 17, 16, 21), (0, 1, 2, 3, 5, 23, 18, 21, 16, 15, 12, 6), (6, 12, 13, 4), (11, 14, 15, 0), (14, 15, 16, 17), (20, 21, 18, 19), (19, 18, 23, 22), (7, 22, 23, 5), (6, 4, 11, 0), (10, 1, 0, 11), (2, 9, 8, 3), (3, 8, 7, 5), (9, 2, 1, 10), (15, 14, 13, 12), (4, 13, 14, 17, 20, 19, 22, 7, 8, 9, 10, 11)])
_uv = me_cube_006.uv_layers.new(name='UVMap')
_uv.uv.foreach_set('vector', [0.0, 0.0, 0.0, 0.0, 0.0, 0.0, 0.0, 0.0, 0.0, 0.0, 0.0, 0.0, 0.0, 0.0, 0.0, 0.0, 0.0, 0.0, 0.0, 0.0, 0.0, 0.0, 0.0, 0.0, 0.0, 0.0, 0.0, 0.0, 0.0, 0.0, 0.0, 0.0, 0.0, 0.0, 0.0, 0.0, 0.0, 0.0, 0.0, 0.0, 0.0, 0.0, 0.0, 0.0, 0.0, 0.0, 0.0, 0.0, 0.0, 0.0, 0.0, 0.0, 0.0, 0.0, 0.0, 0.0, 0.0, 0.0, 0.0, 0.0, 0.0, 0.0, 0.0, 0.0, 0.0, 0.0, 0.0, 0.0, 0.0, 0.0, 0.0, 0.0, 0.0, 0.0, 0.0, 0.0, 0.0, 0.0, 0.0, 0.0, 0.0, 0.0, 0.0, 0.0, 0.0, 0.0, 0.0, 0.0, 0.0, 0.0, 0.0, 0.0, 0.0, 0.0, 0.0, 0.0, 0.0, 0.0, 0.0, 0.0, 0.0, 0.0, 0.0, 0.0, 0.0, 0.0, 0.0, 0.0, 0.0, 0.0, 0.0, 0.0, 0.0, 0.0, 0.0, 0.0, 0.0, 0.0, 0.0, 0.0, 0.0, 0.0, 0.0, 0.0, 0.0, 0.0, 0.0, 0.0, 0.0, 0.0, 0.0, 0.0, 0.0, 0.0, 0.0, 0.0, 0.0, 0.0, 0.0, 0.0, 0.0, 0.0, 0.0, 0.0, 0.0, 0.0, 0.0, 0.0, 0.0, 0.0, 0.0, 0.0])
me_cube_006.materials.append(mat_palm_leaf_dark_001)
me_cube_006.use_remesh_preserve_volume = False
me_cube_006.use_remesh_preserve_attributes = False
me_cube_006.use_mirror_vertex_groups = False
me_cube_006.update()
me_cube_007 = bpy.data.meshes.new('Cube.007')
me_cube_007.from_pydata([(0.4779, 0.8906, -0.379), (0.3442, 1.165, -0.4027), (0.3562, 1.499, -0.4299), (0.2781, 1.929, -0.5924), (0.2767, 2.44, -0.7436), (0.4922, 2.133, -0.592), (0.4807, 1.496, -0.4306), (0.534, 1.24, -0.4294), (0.4083, 0.8801, -0.3676), (0.4769, 0.9034, -0.3627), (0.4074, 0.893, -0.3514), (0.3445, 1.178, -0.3919), (0.3559, 1.512, -0.4192), (0.2771, 1.942, -0.5882), (0.2757, 2.453, -0.7374), (0.4912, 2.146, -0.5878), (0.4787, 1.509, -0.4199), (0.5329, 1.253, -0.4185)], [], [(6, 5, 4, 14, 15, 16, 17, 7), (0, 7, 17, 9), (10, 9, 17, 16, 15, 14, 13, 12, 11), (8, 1, 2, 3, 4, 5, 6, 7, 0), (3, 2, 1, 8, 10, 11, 12, 13, 14, 4)])
_uv = me_cube_007.uv_layers.new(name='UVMap')
_uv.uv.foreach_set('vector', [0.0, 0.0, 0.0, 0.0, 0.0, 0.0, 0.0, 0.0, 0.0, 0.0, 0.0, 0.0, 0.0, 0.0, 0.0, 0.0, 0.0, 0.0, 0.0, 0.0, 0.0, 0.0, 0.0, 0.0, 0.0, 0.0, 0.0, 0.0, 0.0, 0.0, 0.0, 0.0, 0.0, 0.0, 0.0, 0.0, 0.0, 0.0, 0.0, 0.0, 0.0, 0.0, 0.0, 0.0, 0.0, 0.0, 0.0, 0.0, 0.0, 0.0, 0.0, 0.0, 0.0, 0.0, 0.0, 0.0, 0.0, 0.0, 0.0, 0.0, 0.0, 0.0, 0.0, 0.0, 0.0, 0.0, 0.0, 0.0, 0.0, 0.0, 0.0, 0.0, 0.0, 0.0, 0.0, 0.0, 0.0, 0.0, 0.0, 0.0])
me_cube_007.materials.append(mat_palm_leaf_dark)
me_cube_007.use_remesh_preserve_volume = False
me_cube_007.use_remesh_preserve_attributes = False
me_cube_007.use_mirror_vertex_groups = False
me_cube_007.update()
me_cube_015 = bpy.data.meshes.new('Cube.015')
me_cube_015.from_pydata([(0.03463, -0.09822, 1.112), (0.07078, 0.5995, 2.585), (-0.07061, 0.859, 2.59), (-0.2571, 0.5925, 2.551), (-0.3443, 0.3169, 2.352), (-0.102, -0.05034, 1.486), (-0.1831, -0.08877, 1.246), (-0.1188, -0.101, 1.104), (0.1749, 0.3264, 2.382), (0.01409, -0.04703, 1.509), (0.1038, -0.08475, 1.256), (-0.06305, 0.5741, 2.589), (-0.08188, 0.286, 2.374), (-0.0489, -0.07373, 1.517), (0.01409, -0.04703, 1.509), (-0.102, -0.05034, 1.486), (-0.0489, -0.07373, 1.517), (0.1038, -0.07097, 1.256), (0.03463, -0.08387, 1.112), (0.01409, -0.02741, 1.509), (-0.1831, -0.07427, 1.246), (-0.102, -0.03071, 1.486), (-0.1188, -0.08487, 1.104), (-0.0489, -0.05411, 1.517), (0.1749, 0.3448, 2.382), (-0.3443, 0.3353, 2.352), (-0.08188, 0.3044, 2.374), (0.07078, 0.6171, 2.585), (-0.2571, 0.6101, 2.551), (-0.06532, 0.5987, 2.56), (-0.06969, 0.8591, 2.586)], [], [(1, 2, 11), (0, 18, 17, 10), (15, 21, 20, 6), (9, 13, 16, 14), (5, 6, 15), (10, 9, 14), (13, 5, 15, 16), (18, 22, 23), (18, 23, 19, 17), (20, 21, 23, 22), (6, 20, 22, 7), (19, 23, 21, 25, 26, 24), (10, 17, 19, 14), (24, 26, 25, 28, 29, 27), (9, 19, 24, 27, 30, 2, 1, 8), (6, 7, 16, 15), (14, 16, 0, 10), (16, 7, 0), (12, 4, 5, 15, 16, 14, 9, 8), (27, 29, 28, 30), (3, 2, 30, 28, 25, 21, 5, 4), (11, 12, 8, 1), (12, 11, 3, 4), (2, 3, 11)])
_uv = me_cube_015.uv_layers.new(name='UVMap')
_uv.uv.foreach_set('vector', [0.0, 0.0, 0.0, 0.0, 0.0, 0.0, 0.0, 0.0, 0.0, 0.0, 0.0, 0.0, 0.0, 0.0, 0.0, 0.0, 0.0, 0.0, 0.0, 0.0, 0.0, 0.0, 0.0, 0.0, 0.0, 0.0, 0.0, 0.0, 0.0, 0.0, 0.0, 0.0, 0.0, 0.0, 0.0, 0.0, 0.0, 0.0, 0.0, 0.0, 0.0, 0.0, 0.0, 0.0, 0.0, 0.0, 0.0, 0.0, 0.0, 0.0, 0.0, 0.0, 0.0, 0.0, 0.0, 0.0, 0.0, 0.0, 0.0, 0.0, 0.0, 0.0, 0.0, 0.0, 0.0, 0.0, 0.0, 0.0, 0.0, 0.0, 0.0, 0.0, 0.0, 0.0, 0.0, 0.0, 0.0, 0.0, 0.0, 0.0, 0.0, 0.0, 0.0, 0.0, 0.0, 0.0, 0.0, 0.0, 0.0, 0.0, 0.0, 0.0, 0.0, 0.0, 0.0, 0.0, 0.0, 0.0, 0.0, 0.0, 0.0, 0.0, 0.0, 0.0, 0.0, 0.0, 0.0, 0.0, 0.0, 0.0, 0.0, 0.0, 0.0, 0.0, 0.0, 0.0, 0.0, 0.0, 0.0, 0.0, 0.0, 0.0, 0.0, 0.0, 0.0, 0.0, 0.0, 0.0, 0.0, 0.0, 0.0, 0.0, 0.0, 0.0, 0.0, 0.0, 0.0, 0.0, 0.0, 0.0, 0.0, 0.0, 0.0, 0.0, 0.0, 0.0, 0.0, 0.0, 0.0, 0.0, 0.0, 0.0, 0.0, 0.0, 0.0, 0.0, 0.0, 0.0, 0.0, 0.0, 0.0, 0.0, 0.0, 0.0, 0.0, 0.0, 0.0, 0.0, 0.0, 0.0, 0.0, 0.0, 0.0, 0.0, 0.0, 0.0, 0.0, 0.0, 0.0, 0.0, 0.0, 0.0, 0.0, 0.0, 0.0, 0.0, 0.0, 0.0, 0.0, 0.0, 0.0, 0.0, 0.0, 0.0, 0.0, 0.0, 0.0, 0.0, 0.0, 0.0, 0.0, 0.0, 0.0, 0.0, 0.0, 0.0, 0.0, 0.0, 0.0, 0.0, 0.0, 0.0])
me_cube_015.materials.append(mat_palm_leaf1_002)
me_cube_015.use_remesh_preserve_volume = False
me_cube_015.use_remesh_preserve_attributes = False
me_cube_015.use_mirror_vertex_groups = False
me_cube_015.update()
me_cube_008 = bpy.data.meshes.new('Cube.008')
me_cube_008.from_pydata([(0.0584, 0.06245, 1.104), (0.09075, 0.687, 2.422), (-0.0358, 0.9193, 2.427), (-0.2027, 0.6807, 2.392), (-0.2808, 0.4341, 2.213), (-0.06392, 0.1053, 1.438), (-0.1365, 0.07091, 1.223), (-0.07892, 0.05998, 1.096), (0.184, 0.4425, 2.241), (0.04001, 0.1083, 1.459), (0.1203, 0.07451, 1.232), (-0.02904, 0.6643, 2.426), (-0.04589, 0.4063, 2.233), (-0.01637, 0.08437, 1.466), (0.04001, 0.1083, 1.459), (-0.06392, 0.1053, 1.438), (-0.01637, 0.08437, 1.466), (0.1203, 0.08684, 1.232), (0.0584, 0.07529, 1.104), (0.04001, 0.1258, 1.459), (-0.1365, 0.08389, 1.223), (-0.06392, 0.1229, 1.438), (-0.07892, 0.07441, 1.096), (-0.01637, 0.1019, 1.466), (0.184, 0.459, 2.241), (-0.2808, 0.4505, 2.213), (-0.04589, 0.4228, 2.233), (0.09075, 0.7027, 2.422), (-0.2027, 0.6964, 2.392), (-0.03107, 0.6862, 2.4), (-0.03498, 0.9194, 2.423)], [], [(1, 2, 11), (0, 18, 17, 10), (15, 21, 20, 6), (9, 13, 16, 14), (5, 6, 15), (10, 9, 14), (13, 5, 15, 16), (18, 22, 23), (18, 23, 19, 17), (20, 21, 23, 22), (6, 20, 22, 7), (19, 23, 21, 25, 26, 24), (10, 17, 19, 14), (24, 26, 25, 28, 29, 27), (6, 7, 16, 15), (14, 16, 0, 10), (16, 7, 0), (12, 4, 5, 15, 16, 14, 9, 8), (27, 29, 28, 30), (3, 2, 30, 28, 25, 21, 5, 4), (11, 12, 8, 1), (12, 11, 3, 4), (2, 3, 11), (9, 19, 24, 27, 30, 2, 1, 8)])
_uv = me_cube_008.uv_layers.new(name='UVMap')
_uv.uv.foreach_set('vector', [0.0, 0.0, 0.0, 0.0, 0.0, 0.0, 0.0, 0.0, 0.0, 0.0, 0.0, 0.0, 0.0, 0.0, 0.0, 0.0, 0.0, 0.0, 0.0, 0.0, 0.0, 0.0, 0.0, 0.0, 0.0, 0.0, 0.0, 0.0, 0.0, 0.0, 0.0, 0.0, 0.0, 0.0, 0.0, 0.0, 0.0, 0.0, 0.0, 0.0, 0.0, 0.0, 0.0, 0.0, 0.0, 0.0, 0.0, 0.0, 0.0, 0.0, 0.0, 0.0, 0.0, 0.0, 0.0, 0.0, 0.0, 0.0, 0.0, 0.0, 0.0, 0.0, 0.0, 0.0, 0.0, 0.0, 0.0, 0.0, 0.0, 0.0, 0.0, 0.0, 0.0, 0.0, 0.0, 0.0, 0.0, 0.0, 0.0, 0.0, 0.0, 0.0, 0.0, 0.0, 0.0, 0.0, 0.0, 0.0, 0.0, 0.0, 0.0, 0.0, 0.0, 0.0, 0.0, 0.0, 0.0, 0.0, 0.0, 0.0, 0.0, 0.0, 0.0, 0.0, 0.0, 0.0, 0.0, 0.0, 0.0, 0.0, 0.0, 0.0, 0.0, 0.0, 0.0, 0.0, 0.0, 0.0, 0.0, 0.0, 0.0, 0.0, 0.0, 0.0, 0.0, 0.0, 0.0, 0.0, 0.0, 0.0, 0.0, 0.0, 0.0, 0.0, 0.0, 0.0, 0.0, 0.0, 0.0, 0.0, 0.0, 0.0, 0.0, 0.0, 0.0, 0.0, 0.0, 0.0, 0.0, 0.0, 0.0, 0.0, 0.0, 0.0, 0.0, 0.0, 0.0, 0.0, 0.0, 0.0, 0.0, 0.0, 0.0, 0.0, 0.0, 0.0, 0.0, 0.0, 0.0, 0.0, 0.0, 0.0, 0.0, 0.0, 0.0, 0.0, 0.0, 0.0, 0.0, 0.0, 0.0, 0.0, 0.0, 0.0, 0.0, 0.0, 0.0, 0.0, 0.0, 0.0, 0.0, 0.0, 0.0, 0.0, 0.0, 0.0, 0.0, 0.0, 0.0, 0.0, 0.0, 0.0, 0.0, 0.0, 0.0, 0.0, 0.0, 0.0, 0.0, 0.0, 0.0, 0.0])
me_cube_008.materials.append(mat_palm_leaf1)
me_cube_008.use_remesh_preserve_volume = False
me_cube_008.use_remesh_preserve_attributes = False
me_cube_008.use_mirror_vertex_groups = False
me_cube_008.update()
me_cube_009 = bpy.data.meshes.new('Cube.009')
me_cube_009.from_pydata([(-0.209, 0.1045, 1.079), (-0.1767, 0.729, 2.397), (-0.3032, 0.9613, 2.402), (-0.4702, 0.7227, 2.367), (-0.5482, 0.4761, 2.188), (-0.3313, 0.1473, 1.413), (-0.4039, 0.1129, 1.198), (-0.3463, 0.102, 1.071), (-0.08347, 0.4846, 2.216), (-0.2274, 0.1503, 1.434), (-0.1471, 0.1165, 1.207), (-0.2965, 0.7063, 2.401), (-0.3133, 0.4484, 2.208), (-0.2838, 0.1264, 1.441), (-0.2274, 0.1503, 1.434), (-0.3313, 0.1473, 1.413), (-0.2838, 0.1264, 1.441), (-0.1471, 0.1289, 1.207), (-0.209, 0.1173, 1.079), (-0.2274, 0.1679, 1.434), (-0.4039, 0.1259, 1.198), (-0.3313, 0.1649, 1.413), (-0.3463, 0.1164, 1.071), (-0.2838, 0.144, 1.441), (-0.08347, 0.501, 2.216), (-0.5482, 0.4926, 2.188), (-0.3133, 0.4648, 2.208), (-0.1767, 0.7447, 2.397), (-0.4702, 0.7385, 2.367), (-0.2985, 0.7283, 2.375), (-0.3024, 0.9614, 2.398)], [], [(1, 2, 11), (0, 18, 17, 10), (15, 21, 20, 6), (9, 13, 16, 14), (5, 6, 15), (10, 9, 14), (13, 5, 15, 16), (18, 22, 23), (18, 23, 19, 17), (20, 21, 23, 22), (6, 20, 22, 7), (19, 23, 21, 25, 26, 24), (10, 17, 19, 14), (24, 26, 25, 28, 29, 27), (9, 19, 24, 27, 30, 2, 1, 8), (6, 7, 16, 15), (14, 16, 0, 10), (16, 7, 0), (12, 4, 5, 15, 16, 14, 9, 8), (27, 29, 28, 30), (3, 2, 30, 28, 25, 21, 5, 4), (11, 12, 8, 1), (12, 11, 3, 4), (2, 3, 11)])
_uv = me_cube_009.uv_layers.new(name='UVMap')
_uv.uv.foreach_set('vector', [0.0, 0.0, 0.0, 0.0, 0.0, 0.0, 0.0, 0.0, 0.0, 0.0, 0.0, 0.0, 0.0, 0.0, 0.0, 0.0, 0.0, 0.0, 0.0, 0.0, 0.0, 0.0, 0.0, 0.0, 0.0, 0.0, 0.0, 0.0, 0.0, 0.0, 0.0, 0.0, 0.0, 0.0, 0.0, 0.0, 0.0, 0.0, 0.0, 0.0, 0.0, 0.0, 0.0, 0.0, 0.0, 0.0, 0.0, 0.0, 0.0, 0.0, 0.0, 0.0, 0.0, 0.0, 0.0, 0.0, 0.0, 0.0, 0.0, 0.0, 0.0, 0.0, 0.0, 0.0, 0.0, 0.0, 0.0, 0.0, 0.0, 0.0, 0.0, 0.0, 0.0, 0.0, 0.0, 0.0, 0.0, 0.0, 0.0, 0.0, 0.0, 0.0, 0.0, 0.0, 0.0, 0.0, 0.0, 0.0, 0.0, 0.0, 0.0, 0.0, 0.0, 0.0, 0.0, 0.0, 0.0, 0.0, 0.0, 0.0, 0.0, 0.0, 0.0, 0.0, 0.0, 0.0, 0.0, 0.0, 0.0, 0.0, 0.0, 0.0, 0.0, 0.0, 0.0, 0.0, 0.0, 0.0, 0.0, 0.0, 0.0, 0.0, 0.0, 0.0, 0.0, 0.0, 0.0, 0.0, 0.0, 0.0, 0.0, 0.0, 0.0, 0.0, 0.0, 0.0, 0.0, 0.0, 0.0, 0.0, 0.0, 0.0, 0.0, 0.0, 0.0, 0.0, 0.0, 0.0, 0.0, 0.0, 0.0, 0.0, 0.0, 0.0, 0.0, 0.0, 0.0, 0.0, 0.0, 0.0, 0.0, 0.0, 0.0, 0.0, 0.0, 0.0, 0.0, 0.0, 0.0, 0.0, 0.0, 0.0, 0.0, 0.0, 0.0, 0.0, 0.0, 0.0, 0.0, 0.0, 0.0, 0.0, 0.0, 0.0, 0.0, 0.0, 0.0, 0.0, 0.0, 0.0, 0.0, 0.0, 0.0, 0.0, 0.0, 0.0, 0.0, 0.0, 0.0, 0.0, 0.0, 0.0, 0.0, 0.0, 0.0, 0.0, 0.0, 0.0, 0.0, 0.0, 0.0, 0.0])
me_cube_009.materials.append(mat_palm_leaf_dark)
me_cube_009.use_remesh_preserve_volume = False
me_cube_009.use_remesh_preserve_attributes = False
me_cube_009.use_mirror_vertex_groups = False
me_cube_009.update()

# ---- objects
ob_branch = bpy.data.objects.new('branch', me_cylinder)
ob_branch_top = bpy.data.objects.new('branch_top', me_cylinder_001)
ob_branch_down = bpy.data.objects.new('branch_down', me_cylinder_002)
ob_sun = bpy.data.objects.new('Sun', light_sun)
ob_camera = bpy.data.objects.new('Camera', cam_camera)
ob_leaf = bpy.data.objects.new('leaf', me_cube_010)
ob_leaf_light = bpy.data.objects.new('leaf_light', me_cube_005)
ob_leaf_light_001 = bpy.data.objects.new('leaf_light.001', me_cube_001)
ob_leaf_light_002 = bpy.data.objects.new('leaf_light.002', me_cube_002)
ob_leaf_001 = bpy.data.objects.new('leaf.001', me_cube_003)
ob_leaf_002 = bpy.data.objects.new('leaf.002', me_cube_004)
ob_leaf_003 = bpy.data.objects.new('leaf.003', me_cube_006)
ob_leaf_light_003 = bpy.data.objects.new('leaf_light.003', me_cube_007)
ob_leaf_005 = bpy.data.objects.new('leaf.005', me_cube_015)
ob_leaf_004 = bpy.data.objects.new('leaf.004', me_cube_008)
ob_leaf_006 = bpy.data.objects.new('leaf.006', me_cube_009)

# ---- transforms, parenting, visibility, modifiers, constraints
ob_branch.location = (0.0, 0.0, -9.313e-10)
ob_branch.lineart.crease_threshold = 0.0
ob_branch_top.parent = ob_branch
ob_branch_top.location = (0.0, 0.0, -9.313e-10)
ob_branch_top.lineart.crease_threshold = 0.0
ob_branch_down.parent = ob_branch
ob_branch_down.location = (0.0, 0.0, -9.313e-10)
ob_branch_down.lineart.crease_threshold = 0.0
ob_sun.location = (0.0, 0.0, 0.0)
ob_sun.rotation_euler = (0.4036, -0.2843, -0.05855)
ob_sun.lineart.crease_threshold = 0.0
ob_camera.location = (1.683, -3.62, 3.659)
ob_camera.rotation_euler = (1.074, 0.001034, 0.4168)
ob_camera.lineart.crease_threshold = 0.0
ob_leaf.location = (0.0, 5.96e-08, 1.192e-07)
ob_leaf.lineart.crease_threshold = 0.0
ob_leaf_light.location = (-1.49e-08, -1.49e-08, 0.0)
ob_leaf_light.rotation_euler = (1.586, -0.087, -1.343)
ob_leaf_light.lineart.crease_threshold = 0.0
ob_leaf_light_001.location = (0.0, 0.0, -1.192e-07)
ob_leaf_light_001.rotation_euler = (1.586, -0.087, -3.825)
ob_leaf_light_001.lineart.crease_threshold = 0.0
ob_leaf_light_002.location = (-7.451e-09, 1.118e-08, 0.0)
ob_leaf_light_002.rotation_euler = (1.586, -0.087, -4.796)
ob_leaf_light_002.lineart.crease_threshold = 0.0
ob_leaf_001.location = (2.98e-08, -2.98e-08, 0.0)
ob_leaf_001.rotation_euler = (0.0, -0.0, -2.262)
ob_leaf_001.lineart.crease_threshold = 0.0
ob_leaf_002.location = (1.192e-07, 0.0, -1.192e-07)
ob_leaf_002.rotation_euler = (-0.04192, -0.1487, 0.9951)
ob_leaf_002.lineart.crease_threshold = 0.0
ob_leaf_003.location = (-5.96e-08, 5.96e-08, 0.0)
ob_leaf_003.rotation_euler = (-0.005683, -0.007867, 2.326)
ob_leaf_003.lineart.crease_threshold = 0.0
ob_leaf_light_003.location = (1.49e-08, -2.421e-08, 2.384e-07)
ob_leaf_light_003.rotation_euler = (1.859, -0.2779, -6.101)
ob_leaf_light_003.lineart.crease_threshold = 0.0
ob_leaf_005.location = (0.0, 2.91e-11, 0.0)
ob_leaf_005.rotation_euler = (-0.1077, 0.03121, 2.359)
ob_leaf_005.lineart.crease_threshold = 0.0
ob_leaf_004.location = (-1.49e-08, 0.0, -2.384e-07)
ob_leaf_004.rotation_euler = (-0.1493, 0.1289, 0.1633)
ob_leaf_004.lineart.crease_threshold = 0.0
ob_leaf_006.location = (0.0, -2.98e-08, 0.0)
ob_leaf_006.rotation_euler = (-0.148, 0.2443, -1.236)
ob_leaf_006.lineart.crease_threshold = 0.0

# ---- collection membership
col_collection.objects.link(ob_branch)
col_collection.objects.link(ob_branch_top)
col_collection.objects.link(ob_branch_down)
col_collection.objects.link(ob_sun)
col_collection.objects.link(ob_camera)
col_leafs.objects.link(ob_leaf)
col_leafs.objects.link(ob_leaf_light)
col_leafs.objects.link(ob_leaf_light_001)
col_leafs.objects.link(ob_leaf_light_002)
col_leafs.objects.link(ob_leaf_001)
col_leafs.objects.link(ob_leaf_002)
col_leafs.objects.link(ob_leaf_003)
col_leafs.objects.link(ob_leaf_light_003)
col_leafs.objects.link(ob_leaf_005)
col_leafs.objects.link(ob_leaf_004)
col_leafs.objects.link(ob_leaf_006)

# ---- scene / render settings (as saved in the file)
scene.camera = ob_camera
scene.frame_start = 1; scene.frame_end = 250; scene.frame_set(216)
scene.render.engine = 'BLENDER_EEVEE_NEXT'
scene.render.resolution_x = 1080
scene.render.film_transparent = True
scene.cycles.use_denoising = False
scene.cycles.samples = 128
scene.cycles.sampling_pattern = 'TABULATED_SOBOL'
scene.cycles.use_adaptive_sampling = False
scene.cycles.use_light_tree = False
scene.view_settings.view_transform = 'Filmic'
bpy.context.view_layer.update()

